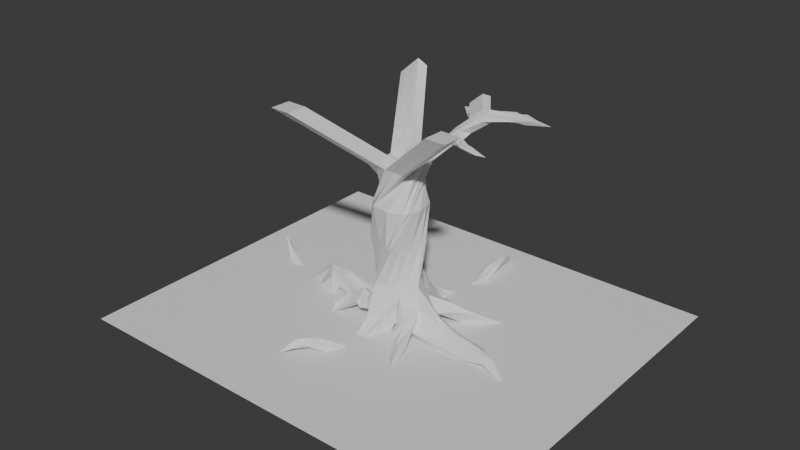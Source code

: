 # Source: tree.blend  (saved by Blender 4.0.36; exported with 4.5.12 LTS)
import bpy
from mathutils import Matrix  # noqa: F401  (used for matrix-valued properties, if any)

bpy.ops.wm.read_factory_settings(use_empty=True)
scene = bpy.context.scene
scene.name = 'Scene'

# ---- collections
col_collection = bpy.data.collections.new('Collection'); scene.collection.children.link(col_collection)

# ---- materials (node trees are filled in below, after node groups)
mat_material = bpy.data.materials.new('Material')
mat_material.alpha_threshold = 0.0
mat_material.use_transparent_shadow = False
mat_material.roughness = 0.5
mat_material.line_color = (0.0, 0.0, 0.0, 1.0)

# ---- material node trees
mat_material.use_nodes = True; mat_material.node_tree.nodes.clear()
_N = mat_material.node_tree.nodes; _L = mat_material.node_tree.links
n0 = _N.new('ShaderNodeOutputMaterial'); n0.name = 'Material Output'; n0.location = (300, 300)
n1 = _N.new('ShaderNodeBsdfPrincipled'); n1.name = 'Principled BSDF'; n1.location = (10, 300)
n1.inputs[3].default_value = 1.45
_L.new(n1.outputs[0], n0.inputs[0])
n0.is_active_output = True

# ---- world
world_world = bpy.data.worlds.new('World'); scene.world = world_world
world_world.use_nodes = True; world_world.node_tree.nodes.clear()
_N = world_world.node_tree.nodes; _L = world_world.node_tree.links
n0 = _N.new('ShaderNodeOutputWorld'); n0.name = 'World Output'; n0.location = (300, 300)
n1 = _N.new('ShaderNodeBackground'); n1.name = 'Background'; n1.location = (10, 300)
n1.inputs[0].default_value = (0.05088, 0.05088, 0.05088, 1.0)
_L.new(n1.outputs[0], n0.inputs[0])
n0.is_active_output = True
world_world.color = (0.05088, 0.05088, 0.05088)
world_world.use_sun_shadow = False
world_world.sun_shadow_jitter_overblur = 0.0

# ---- meshes
me_cube = bpy.data.meshes.new('Cube')
me_cube.from_pydata([(-1.024, -0.9755, 6.973), (1.0, 1.0, -0.5967), (-0.9755, 1.024, 6.973), (3.881, -1.0, -1.082), (0.9755, -1.024, 6.973), (-1.0, 1.0, -0.5967), (1.024, 0.9755, 6.973), (-0.7392, -1.0, -0.5967), (-0.4657, -0.2061, -0.5967), (0.0, 1.0, -0.5967), (-0.2607, 1.056, 3.188), (0.5516, -1.302, 3.188), (1.2, 0.3447, 3.188), (-1.302, -0.5516, 3.188), (0.2807, 0.9997, 6.551), (-0.9997, 0.02421, 6.973), (0.5638, -1.0, -0.5967), (0.9997, -0.02421, 6.973), (-0.02421, -0.9997, 6.973), (1.052, 0.5033, -0.5967), (-0.9269, 0.3753, 3.188), (0.3753, 0.9269, 3.188), (0.0, 0.0, -0.5967), (-0.3753, -0.9269, 3.188), (0.9269, -0.3753, 3.188), (2.812e-09, 4.619e-09, 6.973), (1.159, -0.6451, 5.081), (-0.9752, 0.6451, 5.081), (0.6451, 1.108, 5.081), (-0.6451, -1.086, 5.081), (-1.241, -0.3067, 5.081), (-0.3067, 1.148, 5.081), (0.2469, -1.22, 5.081), (1.251, 0.3067, 5.081), (0.1602, 1.372, 1.296), (1.372, -0.3442, 1.296), (-1.372, 0.3442, 1.296), (-0.3442, -1.372, 1.296), (-0.5137, 0.858, 1.296), (0.858, 0.5137, 1.296), (-0.858, -0.5137, 1.296), (0.5137, -0.858, 1.296), (1.285, 6.165, -0.4839), (0.9823, 6.916, -0.7818), (0.7482, 8.007, -0.9007), (1.151, 6.537, -0.3264), (5.268, -0.4417, -0.4803), (8.039, -1.56, -1.936), (5.979, -0.6294, -0.8657), (4.814, -0.1009, -0.5755), (-2.198, -5.836, -0.9525), (-1.331, -5.103, -0.5256), (-0.8435, -4.331, -0.3828), (-1.212, -4.738, -0.2651), (-6.515, 0.4021, -1.081), (-8.681, 1.219, 0.04044), (-7.823, 0.6108, -0.8666), (-6.002, 0.1451, -1.102), (-0.4287, 1.515, 0.4854), (0.3222, 2.978, -1.708), (0.4581, 2.591, -2.033), (0.3366, 2.028, 0.0241), (-4.163, -0.2429, -1.44), (-4.163, 0.3116, -1.586), (-4.678, 0.4251, 0.1468), (-4.52, 0.1878, 0.02591), (4.081, 0.3244, -1.133), (5.486, -0.9908, -0.7619), (3.32, 0.05616, -0.5553), (3.714, -0.3814, -0.2239), (-0.4137, -2.548, -2.299), (-0.6873, -2.919, -1.541), (0.02942, -2.548, -2.299), (-0.2837, -2.769, -1.313), (0.6379, 3.756, -1.155), (0.7684, 4.077, -2.428), (0.6187, 5.629, -0.6089), (0.4865, 2.889, -1.308), (-1.373, -4.404, -0.8891), (-0.4595, -4.0, -1.25), (-0.3314, -3.427, -0.974), (-0.7931, -3.605, -0.9753), (-5.458, 0.0578, -2.005), (-5.76, 0.3726, -1.017), (-7.801, 0.6865, -1.318), (-5.289, 0.2555, -1.056), (-3.761, 0.2609, -0.5952), (-3.138, 0.118, 0.2949), (-3.761, -0.1214, -0.6586), (-3.116, 0.3227, 0.1109), (-1.22, 0.9393, -1.671), (-1.629, 0.03376, 0.04831), (-1.22, -0.06075, -1.671), (-1.802, 0.1174, -0.2539), (-0.5148, -1.753, -0.3022), (-0.8947, -1.381, -1.631), (0.1053, -1.381, -1.631), (0.1173, -1.42, -0.1889), (0.5801, 1.186, 0.3496), (1.77, -1.098, -0.6326), (-1.186, 0.6721, 0.3496), (-0.5096, 1.113, 0.1058), (0.929, 0.5073, 0.5552), (-0.929, -0.2569, 0.3496), (0.5878, -0.929, 0.3496), (-0.6721, -1.186, 0.3496), (1.144, 6.888, -0.3539), (1.029, 7.261, -0.3192), (5.884, -0.7357, -0.5199), (5.378, -0.3056, -0.7355), (-1.275, -5.028, -0.415), (-1.715, -5.287, -0.3407), (-7.95, 1.009, -0.5939), (-6.762, 0.2052, -1.235), (0.8352, 1.525, -0.3899), (-0.1429, 2.246, -1.053), (-4.131, -0.2294, -0.1392), (-4.542, 0.6478, -0.2956), (4.678, -0.7418, -0.5491), (3.779, 0.346, -0.8825), (-0.03592, -2.659, -1.806), (-0.7377, -2.734, -1.92), (0.6275, 2.441, -1.465), (0.4918, 4.224, -1.425), (-0.298, -3.713, -1.112), (-1.083, -4.005, -0.9565), (-5.397, -0.06431, -1.384), (-6.007, 0.8803, -1.558), (-3.976, 0.6006, -0.2549), (-3.648, -0.09306, -0.1124), (-1.223, -0.1749, -0.9215), (-1.511, 0.6364, -0.9623), (-0.7047, -1.567, -0.9665), (0.1113, -1.4, -0.9099), (0.7419, 4.157, -1.375), (1.038, 5.577, -0.431), (0.8397, 4.658, -1.949), (0.911, 5.787, -1.368), (0.8252, 6.904, -0.4124), (0.7187, 6.402, -0.4824), (0.9758, 5.073, -1.395), (0.7527, 3.981, -1.702), (0.8742, 3.799, -1.878), (1.018, 5.158, -1.591), (0.899, 5.852, -0.3423), (0.9662, 6.657, -0.2529), (0.2537, 4.442, -1.711), (0.4115, 2.459, -0.6422), (0.1046, 2.586, -0.4203), (0.6133, 3.06, -2.227), (0.004624, 2.807, -0.9937), (0.7313, 1.983, -0.9272), (4.676, -1.051, -0.8976), (2.543, -0.3628, 0.251), (2.567, 0.4138, -1.045), (1.834, 0.1516, 0.08526), (2.354, 0.3014, -0.4001), (3.224, -0.7069, -0.5908), (5.03, -0.1525, -0.9993), (4.067, -0.02239, -0.5654), (6.719, -1.276, -1.064), (4.491, -0.4115, -0.3521), (5.281, -0.7387, -0.5345), (4.578, 0.02018, -0.809), (-0.7329, -0.6031, -0.5967), (-0.9876, 0.5241, 6.973), (1.012, 0.4756, 6.973), (2.467, -0.2484, -1.101), (0.8387, 0.7393, 3.188), (0.2819, -0.5, -0.5967), (0.08818, -1.115, 3.188), (0.1403, 0.4999, 7.078), (0.9512, -0.997, 5.081), (0.1692, 1.203, 5.081), (-0.6011, -0.9427, 1.296), (1.115, 0.08474, 1.296), (7.009, -1.095, -1.401), (5.041, -0.2713, -0.5279), (3.517, -0.1626, -0.3896), (4.953, -0.3332, -1.239), (5.631, -0.5207, -0.6277), (-0.8005, -0.7213, 0.3496), (3.622, -0.3186, -1.247), (2.188, -0.1056, 0.1681), (4.279, -0.217, -0.4588), (5.981, -0.714, -1.174), (-0.5082, -1.279, 0.8227), (-1.476, -5.012, -0.2756), (0.5859, 1.777, -0.1829), (-4.732, 0.5931, 0.04354), (4.196, -0.5616, -0.3865), (-0.7125, -2.826, -1.73), (0.557, 2.665, -1.387), (-0.9381, -3.805, -0.9659), (-5.884, 0.4622, -1.11), (-3.546, 0.4617, 0.01436), (-1.656, 0.3769, -0.6081), (-0.6098, -1.66, -0.6344), (0.3701, 1.279, 0.8227), (1.571, -0.5082, 0.3316), (-1.279, 0.5082, 0.8227), (-0.6381, 1.077, 0.8227), (0.8935, 0.5311, 0.8227), (-0.8935, -0.3853, 0.8227), (0.7162, -0.8935, 0.8227), (1.215, 6.526, -0.4189), (1.09, 6.899, -0.3228), (5.576, -0.5887, -0.5001), (5.096, -0.2033, -0.6555), (-1.039, -4.747, -0.3598), (-6.899, 0.7056, -1.05), (-6.382, 0.1089, -1.101), (-0.2858, 1.88, -0.2839), (-4.326, -0.02082, -0.05663), (3.549, 0.2011, -0.7189), (-0.1598, -2.714, -1.559), (0.5649, 3.99, -1.29), (-0.3147, -3.57, -1.043), (-5.343, 0.07522, -1.215), (-3.393, -0.07887, 0.09126), (-1.426, -0.07058, -0.4366), (0.1143, -1.41, -0.5494), (0.8135, 3.89, -1.79), (0.9969, 5.115, -1.493), (0.8204, 5.005, -0.8584), (1.002, 6.117, -0.342), (0.5714, 2.221, -0.7847), (0.09167, 2.697, -0.5527), (2.883, -0.5349, -0.1699), (2.094, 0.2265, -0.1574), (4.886, -0.5751, -0.4433), (4.323, -0.001104, -0.6872), (5.336, -0.396, -0.5778), (-0.7008, -0.832, 0.8227), (-1.786, -5.12, -0.6226), (-0.7978, -4.552, -0.888), (-0.5494, -3.879, -0.6784), (-0.9268, -4.172, -0.5929), (-0.7391, -4.371, -0.7636), (-1.563, -4.901, -0.5402), (-1.11, -4.409, -0.6207), (-0.6418, -4.159, -0.7014), (-2.113, 3.604, -0.9093), (-2.604, 3.087, -0.8284), (-2.349, 2.674, -0.1862), (-1.873, 3.112, -0.1499), (1.987, 1.538, -0.2903), (3.976, 2.722, -1.008), (3.141, 1.834, -0.4345), (2.466, 1.35, -0.08529), (2.061, -2.585, -0.4308), (2.38, -3.529, -1.044), (1.523, -2.31, -0.5216), (1.542, -2.345, -1.015), (-0.929, -0.2569, 0.3496), (-0.4657, -0.2061, -0.5967), (-0.8005, -0.7213, 0.3496), (-0.7913, -0.4813, -0.241), (-0.9437, -0.6031, -0.4669), (-1.0, -1.177, -0.2902), (-0.6721, -1.186, 0.3496), (-0.8005, -0.7213, 0.3496), (-2.849, -1.392, -0.5832), (-2.001, -1.289, -0.4128), (-1.798, -1.005, 0.1005), (-1.926, -0.6112, 0.08063), (-1.201, 1.765, -0.3181), (-1.827, 2.503, -0.5821), (-1.164, 2.365, -0.747), (-0.3747, 1.765, -0.5837), (-0.7107, 1.878, -0.002743), (-1.265, 2.59, -0.2017), (-1.579, 1.885, 0.08185), (-1.387, 1.437, 0.05366), (-1.176, -0.6609, 0.239), (-1.551, -0.6005, 0.313), (-1.422, -1.065, 0.2438), (-1.047, -1.125, 0.1487), (-1.375, -1.283, -0.3675), (-1.576, -1.292, -0.1605), (-1.483, -0.5148, -0.2392), (-1.108, -0.6034, -0.4221), (1.305, -1.365, 0.1189), (1.411, -1.838, -0.1199), (1.85, -1.452, -0.2317), (1.774, -0.9802, 0.05176), (1.696, -1.144, -0.5571), (2.177, -2.198, -0.6792), (1.262, -1.873, -0.2263), (0.982, -1.401, -0.0536), (1.643, 0.7048, -0.4475), (2.607, 1.281, -0.3074), (2.006, 1.132, 0.1415), (1.122, 0.7088, 0.3487), (1.21, 1.204, 0.06238), (1.676, 1.392, 0.04425), (2.528, 1.57, -1.021), (1.59, 1.202, -0.4475), (1.711, -1.0, -0.8394), (-0.5241, -0.9876, 6.973), (0.5, 1.0, -0.5967), (-0.3474, 1.012, 6.762), (-0.7393, 0.8387, 3.188), (0.5261, 0.2516, -0.5967), (1.115, 0.08818, 3.188), (-0.4999, 0.01211, 6.973), (1.088, 0.7826, 5.081), (-1.25, 0.1692, 5.081), (0.9427, -0.6011, 1.296), (-0.1768, 1.115, 1.296), (0.8652, 7.461, -0.8413), (1.218, 6.351, -0.4052), (-0.04605, 1.772, 0.2548), (0.3902, 2.784, -1.871), (0.5622, 3.322, -1.232), (0.6936, 4.853, -1.519), (1.086, 7.074, -0.3365), (1.275, -1.046, -0.6908), (0.7473, 4.069, -1.538), (1.007, 5.325, -0.9128), (0.7792, 5.53, -1.216), (0.8681, 6.345, -0.8904), (0.4335, 3.751, -1.969), (0.2581, 2.522, -0.5313), (-0.4236, 0.512, 6.868), (1.374, -0.3742, -0.8486), (1.152, 6.713, -0.3709), (1.144, -0.7008, 0.5772), (1.789, -2.937, -1.029), (1.824, -2.447, -0.4762), (1.382, -1.273, -0.7778), (1.586, -2.036, -1.016), (1.539, -1.173, 0.1902), (1.564, -1.645, -0.02677), (-0.5, 1.0, -0.5967), (0.6523, 0.9876, 6.762), (-0.2181, -1.0, -0.5967), (0.4756, -1.012, 6.973), (-1.115, -0.08818, 3.188), (-0.2329, -0.1031, -0.5967), (0.7393, -0.8387, 3.188), (0.4999, -0.01211, 6.973), (-0.9431, -0.7826, 5.081), (1.308, -0.1692, 5.081), (0.08474, -1.115, 1.296), (-0.9427, 0.6011, 1.296), (-1.765, -5.469, -0.7391), (-1.028, -4.534, -0.324), (-0.4855, -2.844, -1.427), (-0.1921, -2.548, -2.299), (-0.5622, -3.516, -0.9746), (-0.9163, -4.202, -1.07), (-0.3947, -1.381, -1.631), (-0.1988, -1.586, -0.2456), (-1.495, -5.157, -0.3779), (-0.8477, 0.8925, 0.3496), (-0.2255, -0.5515, -0.5967), (0.5761, 0.4877, 6.868), (-1.258, -4.88, -0.3177), (-0.9584, 0.7927, 0.8227), (-0.7381, -4.025, -0.6356), (-1.292, -4.836, -0.7553), (-2.86, 4.612, -1.03), (-2.037, 2.776, 0.06628), (-1.049, 1.657, 0.3626), (-1.448, 2.297, 0.213), (-0.7011, 1.765, -0.5837), (-1.138, 2.383, -0.7485), (-0.8664, -0.8015, -0.5967), (-0.9815, 0.774, 6.973), (1.07, 0.6455, 3.188), (0.4228, -0.75, -0.5967), (0.2105, 0.7498, 6.973), (0.4072, 1.231, 5.081), (1.243, -0.1298, 1.296), (5.155, -0.3565, -0.5041), (5.22, -0.662, -1.001), (5.758, -0.6282, -0.5738), (4.149, -0.6848, -1.072), (6.35, -0.9948, -1.119), (1.018, 0.7256, 6.973), (3.174, -0.6242, -1.091), (0.3199, -1.208, 3.188), (1.105, -0.8211, 5.081), (-0.4727, -1.157, 1.296), (7.524, -1.328, -1.669), (3.615, -0.272, -0.3068), (-0.7363, -0.9536, 0.5167), (2.365, -0.2342, 0.2095), (4.385, -0.3143, -0.4054), (-0.6045, -1.055, 0.8227), (5.456, -0.4924, -0.539), (-0.8664, -0.8015, -0.5967), (-0.7939, -0.9536, 0.4215), (-2.849, -1.609, -1.03), (-2.159, -0.9178, 0.008485), (-1.242, -0.7411, -0.5354), (-1.617, -0.6807, -0.4741), (-1.112, -0.8932, 0.4109), (-1.487, -0.8328, 0.4722), (1.543, -0.6871, -0.844), (-0.2218, -0.7758, -0.5967), (4.136, 3.406, 9.186), (4.48, 3.386, 8.996), (4.135, 2.996, 9.346), (3.903, 3.102, 9.377), (4.86, 3.373, 9.001), (5.488, 3.415, 9.006), (4.917, 3.152, 9.236), (4.081, 2.89, 9.308), (4.352, 3.279, 9.318), (3.465, 3.164, 9.027), (1.83, 2.461, 8.187), (1.612, 2.07, 7.782), (1.318, 1.523, 7.378), (0.9743, 1.471, 7.247), (1.296, 1.955, 7.732), (1.618, 2.439, 8.217), (2.67, 2.923, 9.137), (2.837, 2.659, 9.362), (1.441, 2.098, 8.359), (1.031, 1.648, 7.792), (0.6207, 1.199, 7.224), (0.6108, 0.9779, 7.332), (1.081, 1.456, 7.902), (1.825, 1.934, 8.472), (2.752, 2.412, 9.18), (0.9999, 1.021, 7.356), (1.424, 1.554, 7.844), (1.847, 1.77, 8.332), (4.14, 2.896, 9.052), (2.41, 2.682, 9.247), (1.33, 2.261, 8.247), (0.9803, 1.841, 7.681), (0.6305, 1.42, 7.116), (3.09, 2.995, 8.929), (2.025, 2.428, 8.19), (1.689, 1.86, 7.784), (1.353, 1.293, 7.379), (3.25, 2.827, 8.933), (2.121, 2.253, 8.193), (1.619, 1.651, 7.786), (1.389, 1.063, 7.38), (-2.904, 3.815, 9.272), (-2.752, 3.892, 9.089), (-2.262, 3.979, 9.527), (-1.773, 4.067, 9.964), (-2.019, 4.052, 10.1), (-2.66, 3.887, 9.843), (-3.055, 3.737, 9.455), (-2.265, 4.036, 10.23), (-2.461, 3.933, 9.685), (-0.7304, 1.605, 7.315), (-1.113, 2.199, 7.868), (-1.496, 2.792, 8.421), (-1.879, 3.386, 8.974), (-2.397, 3.318, 8.666), (-2.042, 2.745, 8.243), (-1.686, 2.171, 7.82), (-1.331, 1.598, 7.397), (-2.519, 3.206, 8.812), (-2.135, 2.598, 8.353), (-1.75, 1.99, 7.893), (-1.366, 1.382, 7.433), (-1.401, 1.167, 7.47), (-1.815, 1.809, 7.966), (-2.228, 2.452, 8.462), (-2.642, 3.095, 8.959), (-1.362, 3.453, 9.282), (-0.9514, 2.84, 8.599), (-0.5407, 2.227, 7.917), (-0.13, 1.613, 7.234), (-0.2353, 1.41, 7.345), (-0.6812, 2.071, 8.033), (-1.127, 2.731, 8.721), (-1.573, 3.391, 9.41), (-1.784, 3.329, 9.538), (-1.303, 2.622, 8.844), (-0.8216, 1.914, 8.15), (-0.3407, 1.207, 7.456), (-0.8709, 1.187, 7.463), (-1.318, 1.862, 8.058), (-1.765, 2.537, 8.653), (-2.213, 3.212, 9.248), (4.643, -1.844, 9.988), (4.619, -2.843, 9.988), (4.119, -2.831, 9.988), (3.619, -2.819, 9.988), (3.643, -1.819, 9.988), (4.143, -1.832, 9.988), (-3.284, -3.936, 9.772), (-3.784, -3.924, 9.772), (-3.759, -2.924, 9.772), (-2.784, -3.948, 9.772), (-2.76, -2.949, 9.772), (-3.26, -2.937, 9.772), (2.38, 2.812, 8.607), (2.144, 2.681, 8.677), (2.011, 2.322, 8.86), (2.288, 2.173, 8.826), (2.424, 2.126, 8.692), (1.87, 2.471, 8.747), (2.557, 2.712, 8.61), (2.685, 2.54, 8.614), (0.7463, 5.041, 8.235), (0.9082, 4.778, 8.049), (1.242, 4.017, 8.036), (1.115, 4.541, 8.315), (1.478, 3.594, 8.986), (2.004, 3.836, 9.446), (1.744, 3.595, 9.556), (1.204, 3.385, 9.056), (3.228, 1.107, 7.854), (3.086, 1.31, 7.976), (2.893, 1.381, 8.018), (2.85, 1.234, 7.794), (1.964, 3.146, 8.584), (1.783, 3.611, 8.491), (1.437, 4.076, 8.398), (1.217, 3.834, 8.129), (1.398, 3.369, 8.222), (1.578, 2.904, 8.315), (1.985, 3.277, 8.514), (1.805, 3.743, 8.421), (1.624, 4.208, 8.328), (1.757, 2.926, 8.185), (1.6, 3.391, 8.104), (1.444, 3.856, 8.023), (2.448, 3.227, 9.24), (2.226, 3.532, 9.343), (1.966, 3.291, 9.453), (2.188, 2.986, 9.35), (1.922, 2.985, 8.78), (1.7, 3.29, 8.883), (1.648, 2.776, 8.85), (1.426, 3.08, 8.953), (1.876, 1.526, 7.797), (2.204, 1.444, 7.819), (2.227, 1.327, 7.85), (1.75, 1.542, 7.918), (2.362, 1.315, 8.113), (2.105, 1.543, 8.14), (2.636, 1.386, 8.077), (2.228, 1.613, 8.135), (1.721, 2.265, 7.985), (1.457, 2.197, 7.974), (1.236, 1.873, 8.075), (1.453, 1.695, 8.187), (1.636, 1.662, 8.088), (1.155, 2.051, 7.964), (1.857, 2.144, 7.987), (1.87, 1.952, 7.99), (3.347, 1.164, 7.914), (3.668, 1.269, 7.815), (2.127, 1.724, 7.932), (2.642, 1.496, 7.873), (1.893, 1.434, 8.03), (2.151, 1.335, 7.972), (2.407, 2.802, 8.907), (2.52, 2.293, 9.003), (2.712, 2.304, 8.872), (2.751, 2.988, 8.991), (2.296, 2.435, 9.111), (2.14, 2.576, 8.997), (2.824, 2.853, 8.821), (2.968, 2.683, 8.824), (1.741, 3.715, 9.216), (1.474, 3.49, 9.306), (1.918, 2.881, 9.1), (1.696, 3.186, 9.203), (2.185, 3.106, 9.01), (1.963, 3.411, 9.113), (2.105, 2.637, 8.397), (1.726, 2.21, 8.61), (1.6, 2.366, 8.497), (2.291, 2.57, 8.4), (2.403, 2.396, 8.403), (1.881, 2.56, 8.447), (2.056, 2.054, 8.649), (2.136, 1.948, 8.512), (-0.1557, 4.881, 8.121), (0.7857, 3.903, 8.075), (1.925, 3.102, 8.304), (1.745, 3.567, 8.211), (0.644, 5.206, 8.165), (1.701, 3.025, 8.567), (1.52, 3.49, 8.474), (1.34, 3.955, 8.381), (3.403, 3.164, 9.162), (3.416, 2.651, 9.244), (4.529, 3.024, 9.144), (3.972, 3.358, 9.011), (3.358, 2.771, 9.354), (3.156, 2.892, 9.312), (4.188, 3.279, 8.891), (4.369, 3.121, 8.896)], [], [(593, 592, 404, 405), (343, 335, 6, 26), (32, 17, 4, 29), (400, 381, 3, 298), (373, 369, 2, 28), (307, 299, 0, 27), (309, 302, 10, 34), (345, 338, 20, 38), (342, 337, 18, 30), (374, 370, 12, 35), (34, 10, 21, 39), (27, 0, 15, 31), (401, 371, 16, 336), (334, 9, 22, 339), (300, 1, 19, 303), (40, 23, 13, 36), (174, 170, 23, 40), (172, 166, 17, 32), (344, 340, 11, 37), (308, 304, 24, 41), (306, 301, 14, 33), (455, 456, 444, 445), (25, 305, 495, 494), (18, 337, 486, 487), (304, 306, 33, 24), (170, 172, 32, 23), (10, 27, 31, 21), (338, 342, 30, 20), (302, 307, 27, 10), (370, 373, 28, 12), (23, 32, 29, 13), (340, 343, 26, 11), (327, 308, 41, 204), (239, 234, 50, 111), (233, 174, 40, 203), (84, 82, 56, 55), (198, 34, 39, 202), (185, 158, 48, 176), (359, 345, 38, 201), (225, 135, 45, 206), (326, 311, 42, 205), (143, 137, 43, 106), (321, 138, 44, 310), (319, 140, 42, 311), (391, 375, 46, 207), (231, 159, 49, 208), (162, 160, 47, 108), (389, 161, 46, 375), (358, 347, 53, 187), (361, 235, 51, 346), (241, 236, 52, 209), (360, 237, 53, 347), (211, 57, 54, 210), (85, 83, 54, 57), (127, 84, 55, 112), (218, 85, 57, 211), (309, 34, 61, 312), (300, 9, 59, 313), (98, 1, 60, 114), (201, 38, 58, 212), (219, 87, 65, 213), (128, 86, 63, 117), (87, 89, 64, 65), (86, 88, 62, 63), (388, 153, 69, 386), (157, 152, 67, 118), (229, 155, 68, 214), (182, 154, 66, 179), (353, 94, 71, 348), (221, 97, 73, 215), (352, 96, 72, 349), (132, 95, 70, 121), (323, 147, 77, 314), (322, 146, 76, 315), (151, 149, 75, 122), (227, 148, 74, 216), (348, 71, 81, 350), (215, 73, 80, 217), (349, 72, 79, 351), (121, 70, 78, 125), (213, 65, 85, 218), (117, 63, 84, 127), (65, 64, 83, 85), (63, 62, 82, 84), (90, 92, 88, 86), (91, 93, 89, 87), (131, 90, 86, 128), (220, 91, 87, 219), (203, 40, 91, 220), (100, 5, 90, 131), (40, 36, 93, 91), (5, 8, 92, 90), (105, 7, 95, 132), (336, 16, 96, 352), (204, 41, 97, 221), (344, 37, 94, 353), (16, 104, 133, 96), (186, 105, 132, 197), (200, 100, 131, 196), (8, 103, 130, 92), (92, 130, 129, 88), (196, 131, 128, 195), (189, 117, 127, 194), (62, 116, 126, 82), (191, 121, 125, 193), (72, 120, 124, 79), (146, 150, 123, 76), (226, 151, 122, 192), (197, 132, 121, 191), (96, 133, 120, 72), (154, 156, 119, 66), (228, 157, 118, 190), (195, 128, 117, 189), (88, 129, 116, 62), (9, 101, 115, 59), (198, 98, 114, 188), (82, 126, 113, 56), (194, 127, 112, 210), (56, 113, 112, 55), (235, 238, 110, 51), (346, 354, 111, 50), (230, 162, 108, 207), (158, 163, 109, 48), (385, 377, 108, 47), (223, 143, 106, 205), (310, 316, 106, 43), (138, 145, 107, 44), (367, 267, 243, 362), (292, 291, 248, 249), (181, 103, 254, 256), (240, 239, 111, 187), (298, 317, 104, 16), (76, 123, 144, 139), (139, 144, 145, 138), (192, 122, 142, 222), (222, 142, 143, 223), (314, 77, 141, 318), (318, 141, 140, 319), (315, 76, 139, 320), (320, 139, 138, 321), (122, 75, 136, 142), (142, 136, 137, 143), (216, 74, 134, 224), (224, 134, 135, 225), (188, 114, 151, 226), (59, 115, 150, 146), (212, 58, 148, 227), (114, 60, 149, 151), (313, 59, 146, 322), (312, 61, 147, 323), (199, 99, 157, 228), (19, 102, 156, 154), (167, 19, 154, 182), (202, 39, 155, 229), (99, 3, 152, 157), (374, 35, 153, 388), (66, 119, 163, 158), (190, 118, 162, 230), (386, 69, 161, 389), (118, 67, 160, 162), (214, 68, 159, 231), (179, 66, 158, 185), (376, 179, 185, 379), (68, 178, 184, 159), (39, 175, 183, 155), (381, 167, 182, 378), (7, 105, 260, 259), (48, 109, 180, 176), (378, 182, 179, 376), (155, 183, 178, 68), (159, 184, 177, 49), (208, 49, 177, 232), (379, 185, 176, 385), (390, 384, 174, 233), (21, 31, 173, 168), (382, 383, 172, 170), (305, 25, 171, 324), (383, 380, 166, 172), (384, 382, 170, 174), (339, 22, 169, 356), (39, 21, 168, 175), (31, 15, 165, 173), (303, 19, 167, 325), (341, 17, 166, 357), (387, 390, 233, 181), (109, 208, 232, 180), (119, 214, 231, 163), (69, 190, 230, 161), (102, 202, 229, 156), (35, 199, 228, 153), (115, 212, 227, 150), (61, 188, 226, 147), (144, 224, 225, 145), (123, 216, 224, 144), (141, 222, 223, 140), (77, 192, 222, 141), (237, 240, 187, 53), (140, 223, 205, 42), (161, 230, 207, 46), (83, 194, 210, 54), (34, 198, 188, 61), (89, 195, 189, 64), (153, 228, 190, 69), (94, 197, 191, 71), (147, 226, 192, 77), (71, 191, 193, 81), (64, 189, 194, 83), (93, 196, 195, 89), (36, 200, 196, 93), (37, 186, 197, 94), (104, 204, 221, 133), (103, 203, 220, 130), (130, 220, 219, 129), (116, 213, 218, 126), (120, 215, 217, 124), (150, 227, 216, 123), (133, 221, 215, 120), (156, 229, 214, 119), (129, 219, 213, 116), (101, 201, 212, 115), (126, 218, 211, 113), (113, 211, 210, 112), (238, 241, 209, 110), (354, 358, 187, 111), (163, 231, 208, 109), (377, 391, 207, 108), (316, 326, 205, 106), (145, 225, 206, 107), (355, 359, 201, 101), (98, 198, 202, 102), (181, 233, 203, 103), (333, 283, 252, 329), (124, 217, 241, 238), (81, 193, 240, 237), (193, 125, 239, 240), (79, 124, 238, 235), (350, 81, 237, 360), (217, 80, 236, 241), (351, 79, 235, 361), (125, 78, 234, 239), (362, 363, 245, 242), (365, 271, 245, 363), (271, 268, 242, 245), (267, 272, 244, 243), (247, 246, 249, 248), (296, 295, 246, 247), (291, 296, 247, 248), (295, 292, 249, 246), (328, 329, 252, 253), (331, 287, 251, 328), (287, 284, 250, 251), (283, 288, 253, 252), (257, 256, 254, 255), (164, 181, 256, 257), (103, 8, 255, 254), (8, 164, 257, 255), (399, 275, 265, 395), (368, 7, 259, 392), (387, 181, 261, 393), (181, 164, 258, 261), (394, 395, 265, 262), (397, 279, 263, 394), (275, 280, 262, 265), (279, 276, 264, 263), (5, 100, 273, 266), (266, 273, 272, 267), (101, 9, 269, 270), (270, 269, 268, 271), (355, 101, 270, 364), (364, 270, 271, 365), (334, 5, 266, 366), (366, 266, 267, 367), (259, 260, 277, 278), (278, 277, 276, 279), (261, 258, 281, 274), (274, 281, 280, 275), (392, 259, 278, 396), (396, 278, 279, 397), (393, 261, 274, 398), (398, 274, 275, 399), (204, 104, 289, 282), (282, 289, 288, 283), (99, 199, 285, 286), (286, 285, 284, 287), (317, 99, 286, 330), (330, 286, 287, 331), (327, 204, 282, 332), (332, 282, 283, 333), (98, 102, 293, 294), (294, 293, 292, 295), (19, 1, 297, 290), (290, 297, 296, 291), (1, 98, 294, 297), (297, 294, 295, 296), (102, 19, 290, 293), (293, 290, 291, 292), (285, 332, 333, 284), (199, 327, 332, 285), (289, 330, 331, 288), (104, 317, 330, 289), (288, 331, 328, 253), (251, 250, 329, 328), (284, 333, 329, 250), (107, 206, 326, 316), (22, 303, 325, 169), (15, 305, 324, 165), (58, 312, 323, 148), (60, 313, 322, 149), (136, 320, 321, 137), (75, 315, 320, 136), (134, 318, 319, 135), (74, 314, 318, 134), (3, 99, 317, 298), (44, 107, 316, 310), (149, 322, 315, 75), (148, 323, 314, 74), (1, 300, 313, 60), (38, 309, 312, 58), (135, 319, 311, 45), (137, 321, 310, 43), (206, 45, 311, 326), (199, 35, 308, 327), (20, 30, 307, 302), (12, 28, 306, 304), (305, 15, 492, 495), (468, 455, 445, 446), (28, 2, 301, 306), (35, 12, 304, 308), (9, 300, 303, 22), (38, 20, 302, 309), (30, 18, 299, 307), (371, 400, 298, 16), (269, 366, 367, 268), (9, 334, 366, 269), (273, 364, 365, 272), (100, 355, 364, 273), (272, 365, 363, 244), (243, 244, 363, 362), (78, 351, 361, 234), (80, 350, 360, 236), (100, 200, 359, 355), (110, 209, 358, 354), (25, 341, 357, 171), (8, 339, 356, 164), (268, 367, 362, 242), (51, 110, 354, 346), (41, 344, 353, 97), (7, 336, 352, 95), (70, 349, 351, 78), (73, 348, 350, 80), (95, 352, 349, 70), (97, 353, 348, 73), (236, 360, 347, 52), (234, 361, 346, 50), (209, 52, 347, 358), (200, 36, 345, 359), (24, 33, 343, 340), (13, 29, 342, 338), (17, 341, 489, 484), (41, 24, 340, 344), (5, 334, 339, 8), (368, 401, 336, 7), (29, 4, 337, 342), (36, 13, 338, 345), (33, 14, 335, 343), (589, 590, 408, 409), (591, 588, 402, 403), (164, 356, 401, 368), (169, 325, 400, 371), (456, 460, 443, 444), (277, 398, 399, 276), (260, 393, 398, 277), (281, 396, 397, 280), (258, 392, 396, 281), (280, 397, 394, 262), (263, 264, 395, 394), (105, 387, 393, 260), (164, 368, 392, 258), (276, 399, 395, 264), (180, 232, 391, 377), (105, 186, 390, 387), (37, 11, 382, 384), (26, 6, 380, 383), (11, 26, 383, 382), (186, 37, 384, 390), (160, 379, 385, 47), (152, 378, 376, 67), (3, 381, 378, 152), (67, 376, 379, 160), (178, 386, 389, 184), (175, 374, 388, 183), (176, 180, 377, 385), (183, 388, 386, 178), (184, 389, 375, 177), (232, 177, 375, 391), (168, 173, 373, 370), (460, 467, 449, 443), (356, 169, 371, 401), (175, 168, 370, 374), (173, 165, 369, 373), (325, 167, 381, 400), (592, 589, 409, 404), (410, 406, 403, 402), (404, 410, 402, 405), (409, 408, 410, 404), (408, 407, 406, 410), (594, 591, 403, 406), (595, 594, 406, 407), (590, 595, 407, 408), (588, 593, 405, 402), (335, 14, 434, 415), (415, 434, 433, 416), (545, 549, 432, 417), (530, 529, 509, 510), (357, 166, 442, 427), (427, 442, 441, 428), (538, 537, 515, 512), (560, 565, 439, 430), (166, 380, 438, 442), (442, 438, 437, 441), (551, 550, 436, 440), (565, 564, 435, 439), (380, 6, 414, 438), (438, 414, 413, 437), (550, 544, 412, 436), (564, 561, 411, 435), (372, 171, 423, 422), (422, 423, 424, 421), (546, 547, 425, 420), (562, 559, 426, 419), (6, 335, 415, 414), (414, 415, 416, 413), (544, 545, 417, 412), (561, 558, 418, 411), (171, 357, 427, 423), (423, 427, 428, 424), (547, 548, 429, 425), (559, 560, 430, 426), (14, 372, 422, 434), (434, 422, 421, 433), (549, 546, 420, 432), (563, 562, 419, 431), (451, 447, 446, 445), (443, 451, 445, 444), (449, 448, 451, 443), (448, 450, 447, 451), (476, 475, 447, 450), (467, 483, 448, 449), (483, 476, 450, 448), (475, 468, 446, 447), (372, 14, 471, 472), (472, 471, 470, 473), (473, 470, 469, 474), (474, 469, 468, 475), (324, 171, 479, 480), (480, 479, 478, 481), (481, 478, 477, 482), (482, 477, 476, 483), (165, 324, 480, 464), (464, 480, 481, 465), (465, 481, 482, 466), (466, 482, 483, 467), (171, 372, 472, 479), (479, 472, 473, 478), (478, 473, 474, 477), (477, 474, 475, 476), (369, 165, 464, 463), (463, 464, 465, 462), (462, 465, 466, 461), (461, 466, 467, 460), (2, 369, 463, 459), (459, 463, 462, 458), (458, 462, 461, 457), (457, 461, 460, 456), (14, 301, 452, 471), (471, 452, 453, 470), (470, 453, 454, 469), (469, 454, 455, 468), (301, 2, 459, 452), (452, 459, 458, 453), (453, 458, 457, 454), (454, 457, 456, 455), (486, 485, 484, 489), (487, 486, 489, 488), (4, 17, 484, 485), (337, 4, 485, 486), (341, 25, 488, 489), (25, 18, 487, 488), (490, 493, 494, 495), (491, 490, 495, 492), (18, 25, 494, 493), (299, 18, 493, 490), (0, 299, 490, 491), (15, 0, 491, 492), (574, 573, 498, 501), (578, 579, 500, 499), (587, 518, 507, 581), (573, 578, 499, 498), (575, 572, 496, 502), (576, 575, 502, 503), (579, 576, 503, 500), (577, 574, 501, 497), (580, 581, 507, 504), (518, 524, 504, 507), (584, 527, 505, 580), (527, 519, 506, 505), (566, 567, 510, 509), (571, 533, 508, 566), (533, 535, 511, 508), (569, 530, 510, 567), (552, 553, 514, 513), (557, 538, 512, 552), (542, 540, 513, 514), (555, 542, 514, 553), (412, 417, 521, 525), (525, 521, 520, 526), (526, 520, 519, 527), (572, 412, 525, 582), (582, 525, 526, 583), (583, 526, 527, 584), (497, 496, 522, 516), (516, 522, 523, 517), (517, 523, 524, 518), (577, 497, 516, 585), (585, 516, 517, 586), (586, 517, 518, 587), (563, 431, 531, 568), (568, 531, 530, 569), (497, 501, 534, 532), (532, 534, 535, 533), (558, 497, 532, 570), (570, 532, 533, 571), (431, 418, 528, 531), (531, 528, 529, 530), (551, 440, 543, 554), (554, 543, 542, 555), (440, 429, 541, 543), (543, 541, 540, 542), (548, 428, 539, 556), (556, 539, 538, 557), (428, 441, 536, 539), (539, 536, 537, 538), (541, 556, 557, 540), (429, 548, 556, 541), (536, 554, 555, 537), (441, 551, 554, 536), (537, 555, 553, 515), (540, 557, 552, 513), (512, 515, 553, 552), (433, 421, 546, 549), (424, 428, 548, 547), (413, 416, 545, 544), (421, 424, 547, 546), (437, 413, 544, 550), (441, 437, 550, 551), (416, 433, 549, 545), (528, 570, 571, 529), (418, 558, 570, 528), (534, 568, 569, 535), (501, 563, 568, 534), (535, 569, 567, 511), (529, 571, 566, 509), (508, 511, 567, 566), (501, 498, 562, 563), (499, 500, 560, 559), (496, 497, 558, 561), (498, 499, 559, 562), (502, 496, 561, 564), (503, 502, 564, 565), (500, 503, 565, 560), (520, 586, 587, 519), (521, 585, 586, 520), (417, 577, 585, 521), (523, 583, 584, 524), (522, 582, 583, 523), (496, 572, 582, 522), (524, 584, 580, 504), (505, 506, 581, 580), (417, 432, 574, 577), (429, 440, 576, 579), (440, 436, 575, 576), (436, 412, 572, 575), (420, 425, 578, 573), (519, 587, 581, 506), (425, 429, 579, 578), (432, 420, 573, 574), (418, 431, 593, 588), (430, 439, 595, 590), (439, 435, 594, 595), (435, 411, 591, 594), (419, 426, 589, 592), (411, 418, 588, 591), (426, 430, 590, 589), (431, 419, 592, 593)])
_uv = me_cube.uv_layers.new(name='UVMap')
_uv.uv.foreach_set('vector', [0.75, 0.75, 0.75, 0.7188, 0.75, 0.7188, 0.75, 0.75, 0.5625, 0.9375, 0.625, 0.9375, 0.625, 1.0, 0.5625, 1.0, 0.5625, 0.125, 0.625, 0.125, 0.625, 0.25, 0.5625, 0.25, 0.3125, 0.7187, 0.375, 0.7188, 0.375, 0.75, 0.3125, 0.75, 0.5625, 0.7188, 0.625, 0.7188, 0.625, 0.75, 0.5625, 0.75, 0.5625, 0.4375, 0.625, 0.4375, 0.625, 0.5, 0.5625, 0.5, 0.4375, 0.4375, 0.5, 0.4375, 0.5, 0.5, 0.4375, 0.5, 0.4375, 0.3125, 0.5, 0.3125, 0.5, 0.375, 0.4375, 0.375, 0.5625, 0.3125, 0.625, 0.3125, 0.625, 0.375, 0.5625, 0.375, 0.4375, 0.7188, 0.5, 0.7188, 0.5, 0.75, 0.4375, 0.75, 0.4375, 0.5, 0.5, 0.5, 0.5, 0.625, 0.4375, 0.625, 0.5625, 0.5, 0.625, 0.5, 0.625, 0.625, 0.5625, 0.625, 0.1875, 0.7187, 0.25, 0.7187, 0.25, 0.75, 0.1875, 0.75, 0.1875, 0.5, 0.25, 0.5, 0.25, 0.625, 0.1875, 0.625, 0.3125, 0.5, 0.375, 0.5, 0.375, 0.625, 0.3125, 0.625, 0.4375, 0.125, 0.5, 0.125, 0.5, 0.25, 0.4375, 0.25, 0.4375, 0.0625, 0.5, 0.0625, 0.5, 0.125, 0.4375, 0.125, 0.5625, 0.0625, 0.625, 0.0625, 0.625, 0.125, 0.5625, 0.125, 0.4375, 0.9375, 0.5, 0.9375, 0.5, 1.0, 0.4375, 1.0, 0.4375, 0.8125, 0.5, 0.8125, 0.5, 0.875, 0.4375, 0.875, 0.5625, 0.8125, 0.625, 0.8125, 0.625, 0.875, 0.5625, 0.875, 0.625, 0.8125, 0.625, 0.75, 0.625, 0.75, 0.625, 0.8125, 0.75, 0.625, 0.6875, 0.625, 0.6875, 0.625, 0.75, 0.625, 0.625, 0.375, 0.625, 0.3125, 0.625, 0.3125, 0.625, 0.375, 0.5, 0.8125, 0.5625, 0.8125, 0.5625, 0.875, 0.5, 0.875, 0.5, 0.0625, 0.5625, 0.0625, 0.5625, 0.125, 0.5, 0.125, 0.5, 0.5, 0.5625, 0.5, 0.5625, 0.625, 0.5, 0.625, 0.5, 0.3125, 0.5625, 0.3125, 0.5625, 0.375, 0.5, 0.375, 0.5, 0.4375, 0.5625, 0.4375, 0.5625, 0.5, 0.5, 0.5, 0.5, 0.7188, 0.5625, 0.7188, 0.5625, 0.75, 0.5, 0.75, 0.5, 0.125, 0.5625, 0.125, 0.5625, 0.25, 0.5, 0.25, 0.5, 0.9375, 0.5625, 0.9375, 0.5625, 1.0, 0.5, 1.0, 0.4219, 0.8125, 0.4375, 0.8125, 0.4375, 0.875, 0.4219, 0.875, 0.4062, 0.0, 0.375, 0.0, 0.375, 0.0, 0.4062, 0.0, 0.4219, 0.0625, 0.4375, 0.0625, 0.4375, 0.125, 0.4219, 0.125, 0.125, 0.5, 0.125, 0.625, 0.125, 0.625, 0.125, 0.5, 0.4219, 0.5, 0.4375, 0.5, 0.4375, 0.625, 0.4219, 0.625, 0.375, 0.6875, 0.375, 0.625, 0.375, 0.625, 0.375, 0.6875, 0.4219, 0.3125, 0.4375, 0.3125, 0.4375, 0.375, 0.4219, 0.375, 0.4219, 0.375, 0.4375, 0.375, 0.4375, 0.375, 0.4219, 0.375, 0.4219, 0.4375, 0.4375, 0.4375, 0.4375, 0.5, 0.4219, 0.5, 0.4062, 0.5, 0.375, 0.5, 0.375, 0.5, 0.4063, 0.5, 0.3125, 0.5, 0.25, 0.5, 0.25, 0.5, 0.3125, 0.5, 0.4375, 0.4375, 0.4375, 0.5, 0.4375, 0.5, 0.4375, 0.4375, 0.4219, 0.7188, 0.4375, 0.7187, 0.4375, 0.75, 0.4219, 0.75, 0.4219, 0.625, 0.4375, 0.625, 0.4375, 0.625, 0.4219, 0.625, 0.4062, 0.75, 0.375, 0.75, 0.375, 0.75, 0.4063, 0.75, 0.4375, 0.7188, 0.4375, 0.75, 0.4375, 0.75, 0.4375, 0.7187, 0.4219, 0.9375, 0.4375, 0.9375, 0.4375, 1.0, 0.4219, 1.0, 0.1875, 0.75, 0.25, 0.75, 0.25, 0.75, 0.1875, 0.75, 0.4219, 0.875, 0.4375, 0.875, 0.4375, 0.875, 0.4219, 0.875, 0.4375, 0.9375, 0.4375, 1.0, 0.4375, 1.0, 0.4375, 0.9375, 0.4219, 0.125, 0.4375, 0.125, 0.4375, 0.25, 0.4219, 0.25, 0.4375, 0.125, 0.4375, 0.25, 0.4375, 0.25, 0.4375, 0.125, 0.4062, 0.25, 0.375, 0.25, 0.375, 0.25, 0.4062, 0.25, 0.4219, 0.125, 0.4375, 0.125, 0.4375, 0.125, 0.4219, 0.125, 0.4375, 0.4375, 0.4375, 0.5, 0.4375, 0.5, 0.4375, 0.4375, 0.3125, 0.5, 0.25, 0.5, 0.25, 0.5, 0.3125, 0.5, 0.4062, 0.5, 0.375, 0.5, 0.375, 0.5, 0.4062, 0.5, 0.4219, 0.375, 0.4375, 0.375, 0.4375, 0.375, 0.4219, 0.375, 0.4219, 0.125, 0.4375, 0.125, 0.4375, 0.125, 0.4219, 0.125, 0.4062, 0.25, 0.375, 0.25, 0.375, 0.25, 0.4062, 0.25, 0.4375, 0.125, 0.4375, 0.25, 0.4375, 0.25, 0.4375, 0.125, 0.125, 0.5, 0.125, 0.625, 0.125, 0.625, 0.125, 0.5, 0.4375, 0.7187, 0.4375, 0.75, 0.4375, 0.75, 0.4375, 0.7188, 0.4062, 0.75, 0.375, 0.75, 0.375, 0.75, 0.4062, 0.75, 0.4219, 0.625, 0.4375, 0.625, 0.4375, 0.625, 0.4219, 0.625, 0.375, 0.6875, 0.375, 0.625, 0.375, 0.625, 0.375, 0.6875, 0.4375, 0.9375, 0.4375, 1.0, 0.4375, 1.0, 0.4375, 0.9375, 0.4219, 0.875, 0.4375, 0.875, 0.4375, 0.875, 0.4219, 0.875, 0.1875, 0.75, 0.25, 0.75, 0.25, 0.75, 0.1875, 0.75, 0.4062, 0.0, 0.375, 0.0, 0.375, 0.0, 0.4062, 0.0, 0.4375, 0.4375, 0.4375, 0.5, 0.4375, 0.5, 0.4375, 0.4375, 0.3125, 0.5, 0.25, 0.5, 0.25, 0.5, 0.3125, 0.5, 0.4062, 0.5, 0.375, 0.5, 0.375, 0.5, 0.4062, 0.5, 0.4219, 0.375, 0.4375, 0.375, 0.4375, 0.375, 0.4219, 0.375, 0.4375, 0.9375, 0.4375, 1.0, 0.4375, 1.0, 0.4375, 0.9375, 0.4219, 0.875, 0.4375, 0.875, 0.4375, 0.875, 0.4219, 0.875, 0.1875, 0.75, 0.25, 0.75, 0.25, 0.75, 0.1875, 0.75, 0.4062, 0.0, 0.375, 0.0, 0.375, 0.0, 0.4063, 0.0, 0.4219, 0.125, 0.4375, 0.125, 0.4375, 0.125, 0.4219, 0.125, 0.4062, 0.25, 0.375, 0.25, 0.375, 0.25, 0.4062, 0.25, 0.4375, 0.125, 0.4375, 0.25, 0.4375, 0.25, 0.4375, 0.125, 0.125, 0.5, 0.125, 0.625, 0.125, 0.625, 0.125, 0.5, 0.125, 0.5, 0.125, 0.625, 0.125, 0.625, 0.125, 0.5, 0.4375, 0.125, 0.4375, 0.25, 0.4375, 0.25, 0.4375, 0.125, 0.4062, 0.25, 0.375, 0.25, 0.375, 0.25, 0.4062, 0.25, 0.4219, 0.125, 0.4375, 0.125, 0.4375, 0.125, 0.4219, 0.125, 0.4219, 0.125, 0.4375, 0.125, 0.4375, 0.125, 0.4219, 0.125, 0.4062, 0.25, 0.375, 0.25, 0.375, 0.25, 0.4062, 0.25, 0.4375, 0.125, 0.4375, 0.25, 0.4375, 0.25, 0.4375, 0.125, 0.125, 0.5, 0.125, 0.625, 0.125, 0.625, 0.125, 0.5, 0.4063, 0.0, 0.375, 0.0, 0.375, 0.0, 0.4062, 0.0, 0.1875, 0.75, 0.25, 0.75, 0.25, 0.75, 0.1875, 0.75, 0.4219, 0.875, 0.4375, 0.875, 0.4375, 0.875, 0.4219, 0.875, 0.4375, 0.9375, 0.4375, 1.0, 0.4375, 1.0, 0.4375, 0.9375, 0.375, 0.875, 0.4062, 0.875, 0.4062, 0.875, 0.375, 0.875, 0.4219, 0.0, 0.4063, 0.0, 0.4062, 0.0, 0.4219, 0.0, 0.4219, 0.25, 0.4062, 0.25, 0.4062, 0.25, 0.4219, 0.25, 0.375, 0.125, 0.4062, 0.125, 0.4063, 0.125, 0.375, 0.125, 0.375, 0.125, 0.4063, 0.125, 0.4062, 0.125, 0.375, 0.125, 0.4219, 0.25, 0.4062, 0.25, 0.4062, 0.25, 0.4219, 0.25, 0.4219, 0.25, 0.4062, 0.25, 0.4062, 0.25, 0.4219, 0.25, 0.375, 0.125, 0.4062, 0.125, 0.4062, 0.125, 0.375, 0.125, 0.4219, 0.0, 0.4062, 0.0, 0.4063, 0.0, 0.4219, 0.0, 0.375, 0.875, 0.4062, 0.875, 0.4062, 0.875, 0.375, 0.875, 0.375, 0.375, 0.4062, 0.375, 0.4062, 0.375, 0.375, 0.375, 0.4219, 0.5, 0.4062, 0.5, 0.4062, 0.5, 0.4219, 0.5, 0.4219, 0.0, 0.4062, 0.0, 0.4062, 0.0, 0.4219, 0.0, 0.375, 0.875, 0.4062, 0.875, 0.4062, 0.875, 0.375, 0.875, 0.375, 0.625, 0.4062, 0.625, 0.4062, 0.625, 0.375, 0.625, 0.4219, 0.75, 0.4062, 0.75, 0.4062, 0.75, 0.4219, 0.75, 0.4219, 0.25, 0.4062, 0.25, 0.4062, 0.25, 0.4219, 0.25, 0.375, 0.125, 0.4062, 0.125, 0.4062, 0.125, 0.375, 0.125, 0.375, 0.375, 0.4062, 0.375, 0.4062, 0.375, 0.375, 0.375, 0.4219, 0.5, 0.4062, 0.5, 0.4062, 0.5, 0.4219, 0.5, 0.375, 0.125, 0.4062, 0.125, 0.4063, 0.125, 0.375, 0.125, 0.4219, 0.25, 0.4062, 0.25, 0.4062, 0.25, 0.4219, 0.25, 0.375, 0.125, 0.4063, 0.125, 0.4062, 0.25, 0.375, 0.25, 0.375, 0.875, 0.4062, 0.875, 0.4062, 0.875, 0.375, 0.875, 0.375, 0.9375, 0.4062, 0.9375, 0.4062, 1.0, 0.375, 1.0, 0.4219, 0.75, 0.4062, 0.75, 0.4063, 0.75, 0.4219, 0.75, 0.375, 0.625, 0.4062, 0.625, 0.4062, 0.625, 0.375, 0.625, 0.375, 0.7188, 0.4063, 0.7188, 0.4063, 0.75, 0.375, 0.75, 0.4219, 0.5, 0.4062, 0.5, 0.4063, 0.5, 0.4219, 0.5, 0.375, 0.4375, 0.4063, 0.4375, 0.4063, 0.5, 0.375, 0.5, 0.375, 0.375, 0.4062, 0.375, 0.4063, 0.375, 0.375, 0.375, 0.1875, 0.5, 0.125, 0.5, 0.125, 0.5, 0.1875, 0.5, 0.4062, 0.625, 0.375, 0.625, 0.375, 0.625, 0.4062, 0.625, 0.4063, 0.0625, 0.4062, 0.125, 0.4062, 0.125, 0.4063, 0.0625, 0.4219, 0.0, 0.4062, 0.0, 0.4062, 0.0, 0.4219, 0.0, 0.375, 0.8125, 0.4062, 0.8125, 0.4062, 0.875, 0.375, 0.875, 0.375, 0.375, 0.4062, 0.375, 0.4062, 0.375, 0.375, 0.375, 0.375, 0.375, 0.4062, 0.375, 0.4062, 0.375, 0.375, 0.375, 0.4219, 0.5, 0.4062, 0.5, 0.4062, 0.5, 0.4219, 0.5, 0.4219, 0.5, 0.4062, 0.5, 0.4062, 0.5, 0.4219, 0.5, 0.4375, 0.4375, 0.4375, 0.5, 0.4375, 0.5, 0.4375, 0.4375, 0.4375, 0.4375, 0.4375, 0.5, 0.4375, 0.5, 0.4375, 0.4375, 0.3125, 0.5, 0.25, 0.5, 0.25, 0.5, 0.3125, 0.5, 0.3125, 0.5, 0.25, 0.5, 0.25, 0.5, 0.3125, 0.5, 0.4062, 0.5, 0.375, 0.5, 0.375, 0.5, 0.4062, 0.5, 0.4062, 0.5, 0.375, 0.5, 0.375, 0.5, 0.4062, 0.5, 0.4219, 0.375, 0.4375, 0.375, 0.4375, 0.375, 0.4219, 0.375, 0.4219, 0.375, 0.4375, 0.375, 0.4375, 0.375, 0.4219, 0.375, 0.4219, 0.5, 0.4062, 0.5, 0.4062, 0.5, 0.4219, 0.5, 0.375, 0.375, 0.4062, 0.375, 0.4062, 0.375, 0.375, 0.375, 0.4219, 0.375, 0.4375, 0.375, 0.4375, 0.375, 0.4219, 0.375, 0.4062, 0.5, 0.375, 0.5, 0.375, 0.5, 0.4062, 0.5, 0.3125, 0.5, 0.25, 0.5, 0.25, 0.5, 0.3125, 0.5, 0.4375, 0.4375, 0.4375, 0.5, 0.4375, 0.5, 0.4375, 0.4375, 0.4219, 0.75, 0.4062, 0.75, 0.4062, 0.75, 0.4219, 0.75, 0.375, 0.625, 0.4062, 0.625, 0.4062, 0.625, 0.375, 0.625, 0.375, 0.6875, 0.375, 0.625, 0.375, 0.625, 0.375, 0.6875, 0.4219, 0.625, 0.4375, 0.625, 0.4375, 0.625, 0.4219, 0.625, 0.4062, 0.75, 0.375, 0.75, 0.375, 0.75, 0.4062, 0.75, 0.4375, 0.7188, 0.4375, 0.75, 0.4375, 0.75, 0.4375, 0.7187, 0.375, 0.625, 0.4062, 0.625, 0.4062, 0.625, 0.375, 0.625, 0.4219, 0.75, 0.4062, 0.75, 0.4062, 0.75, 0.4219, 0.75, 0.4375, 0.7188, 0.4375, 0.75, 0.4375, 0.75, 0.4375, 0.7188, 0.4062, 0.75, 0.375, 0.75, 0.375, 0.75, 0.4062, 0.75, 0.4219, 0.625, 0.4375, 0.625, 0.4375, 0.625, 0.4219, 0.625, 0.375, 0.6875, 0.375, 0.625, 0.375, 0.625, 0.375, 0.6875, 0.375, 0.7188, 0.375, 0.6875, 0.375, 0.6875, 0.375, 0.7188, 0.4375, 0.625, 0.4375, 0.6875, 0.4375, 0.6875, 0.4375, 0.625, 0.4375, 0.625, 0.4375, 0.6875, 0.4375, 0.6875, 0.4375, 0.625, 0.375, 0.7188, 0.375, 0.6875, 0.375, 0.6875, 0.375, 0.7187, 0.375, 0.0, 0.4063, 0.0, 0.4063, 0.0, 0.375, 0.0, 0.375, 0.625, 0.4062, 0.625, 0.4062, 0.6875, 0.375, 0.6875, 0.375, 0.7187, 0.375, 0.6875, 0.375, 0.6875, 0.375, 0.7188, 0.4375, 0.625, 0.4375, 0.6875, 0.4375, 0.6875, 0.4375, 0.625, 0.4375, 0.625, 0.4375, 0.6875, 0.4375, 0.6875, 0.4375, 0.625, 0.4219, 0.625, 0.4375, 0.625, 0.4375, 0.6875, 0.4219, 0.6875, 0.375, 0.7188, 0.375, 0.6875, 0.375, 0.6875, 0.375, 0.7188, 0.4219, 0.03125, 0.4375, 0.03125, 0.4375, 0.0625, 0.4219, 0.0625, 0.5, 0.625, 0.5625, 0.625, 0.5625, 0.6875, 0.5, 0.6875, 0.5, 0.03125, 0.5625, 0.03125, 0.5625, 0.0625, 0.5, 0.0625, 0.6875, 0.625, 0.75, 0.625, 0.75, 0.6875, 0.6875, 0.6875, 0.5625, 0.03125, 0.625, 0.03125, 0.625, 0.0625, 0.5625, 0.0625, 0.4375, 0.03125, 0.5, 0.03125, 0.5, 0.0625, 0.4375, 0.0625, 0.1875, 0.625, 0.25, 0.625, 0.25, 0.6875, 0.1875, 0.6875, 0.4375, 0.625, 0.5, 0.625, 0.5, 0.6875, 0.4375, 0.6875, 0.5625, 0.625, 0.625, 0.625, 0.625, 0.6875, 0.5625, 0.6875, 0.3125, 0.625, 0.375, 0.625, 0.375, 0.6875, 0.3125, 0.6875, 0.8125, 0.625, 0.875, 0.625, 0.875, 0.6875, 0.8125, 0.6875, 0.4062, 0.03125, 0.4219, 0.03125, 0.4219, 0.0625, 0.4063, 0.0625, 0.4062, 0.625, 0.4219, 0.625, 0.4219, 0.6875, 0.4062, 0.6875, 0.4062, 0.625, 0.4219, 0.625, 0.4219, 0.625, 0.4062, 0.625, 0.4375, 0.75, 0.4219, 0.75, 0.4219, 0.75, 0.4375, 0.75, 0.4062, 0.625, 0.4219, 0.625, 0.4219, 0.625, 0.4062, 0.625, 0.4375, 0.75, 0.4219, 0.75, 0.4219, 0.75, 0.4375, 0.75, 0.4062, 0.375, 0.4219, 0.375, 0.4219, 0.375, 0.4062, 0.375, 0.4375, 0.5, 0.4219, 0.5, 0.4219, 0.5, 0.4375, 0.5, 0.4062, 0.375, 0.4219, 0.375, 0.4219, 0.375, 0.4062, 0.375, 0.4062, 0.375, 0.4219, 0.375, 0.4219, 0.375, 0.4062, 0.375, 0.4375, 0.5, 0.4219, 0.5, 0.4219, 0.5, 0.4375, 0.5, 0.4375, 0.5, 0.4219, 0.5, 0.4219, 0.5, 0.4375, 0.5, 0.4375, 0.0, 0.4219, 0.0, 0.4219, 0.0, 0.4375, 0.0, 0.4375, 0.5, 0.4219, 0.5, 0.4219, 0.5, 0.4375, 0.5, 0.4375, 0.75, 0.4219, 0.75, 0.4219, 0.75, 0.4375, 0.75, 0.4375, 0.25, 0.4219, 0.25, 0.4219, 0.25, 0.4375, 0.25, 0.4375, 0.5, 0.4219, 0.5, 0.4219, 0.5, 0.4375, 0.5, 0.4375, 0.25, 0.4219, 0.25, 0.4219, 0.25, 0.4375, 0.25, 0.4375, 0.75, 0.4219, 0.75, 0.4219, 0.75, 0.4375, 0.75, 0.4375, 0.0, 0.4219, 0.0, 0.4219, 0.0, 0.4375, 0.0, 0.4375, 0.5, 0.4219, 0.5, 0.4219, 0.5, 0.4375, 0.5, 0.4375, 0.0, 0.4219, 0.0, 0.4219, 0.0, 0.4375, 0.0, 0.4375, 0.25, 0.4219, 0.25, 0.4219, 0.25, 0.4375, 0.25, 0.4375, 0.25, 0.4219, 0.25, 0.4219, 0.25, 0.4375, 0.25, 0.4375, 0.25, 0.4219, 0.25, 0.4219, 0.25, 0.4375, 0.25, 0.4375, 0.0, 0.4219, 0.0, 0.4219, 0.0, 0.4375, 0.0, 0.4062, 0.875, 0.4219, 0.875, 0.4219, 0.875, 0.4062, 0.875, 0.4062, 0.125, 0.4219, 0.125, 0.4219, 0.125, 0.4063, 0.125, 0.4063, 0.125, 0.4219, 0.125, 0.4219, 0.125, 0.4062, 0.125, 0.4062, 0.125, 0.4219, 0.125, 0.4219, 0.125, 0.4062, 0.125, 0.4062, 0.875, 0.4219, 0.875, 0.4219, 0.875, 0.4062, 0.875, 0.4062, 0.375, 0.4219, 0.375, 0.4219, 0.375, 0.4062, 0.375, 0.4062, 0.875, 0.4219, 0.875, 0.4219, 0.875, 0.4062, 0.875, 0.4062, 0.625, 0.4219, 0.625, 0.4219, 0.625, 0.4062, 0.625, 0.4062, 0.125, 0.4219, 0.125, 0.4219, 0.125, 0.4062, 0.125, 0.4062, 0.375, 0.4219, 0.375, 0.4219, 0.375, 0.4062, 0.375, 0.4062, 0.125, 0.4219, 0.125, 0.4219, 0.125, 0.4063, 0.125, 0.4063, 0.125, 0.4219, 0.125, 0.4219, 0.25, 0.4062, 0.25, 0.4062, 0.875, 0.4219, 0.875, 0.4219, 0.875, 0.4062, 0.875, 0.4062, 0.9375, 0.4219, 0.9375, 0.4219, 1.0, 0.4062, 1.0, 0.4062, 0.625, 0.4219, 0.625, 0.4219, 0.625, 0.4062, 0.625, 0.4063, 0.7188, 0.4219, 0.7188, 0.4219, 0.75, 0.4063, 0.75, 0.4063, 0.4375, 0.4219, 0.4375, 0.4219, 0.5, 0.4063, 0.5, 0.4062, 0.375, 0.4219, 0.375, 0.4219, 0.375, 0.4063, 0.375, 0.4062, 0.3125, 0.4219, 0.3125, 0.4219, 0.375, 0.4062, 0.375, 0.4062, 0.5, 0.4219, 0.5, 0.4219, 0.625, 0.4062, 0.625, 0.4063, 0.0625, 0.4219, 0.0625, 0.4219, 0.125, 0.4062, 0.125, 0.4219, 0.8125, 0.4219, 0.875, 0.4219, 0.875, 0.4219, 0.8125, 0.4062, 0.875, 0.4219, 0.875, 0.4219, 0.875, 0.4062, 0.875, 0.4375, 0.0, 0.4219, 0.0, 0.4219, 0.0, 0.4375, 0.0, 0.4219, 0.0, 0.4063, 0.0, 0.4062, 0.0, 0.4219, 0.0, 0.375, 0.875, 0.4062, 0.875, 0.4062, 0.875, 0.375, 0.875, 0.4375, 0.9375, 0.4375, 1.0, 0.4375, 1.0, 0.4375, 0.9375, 0.4219, 0.875, 0.4375, 0.875, 0.4375, 0.875, 0.4219, 0.875, 0.1875, 0.75, 0.25, 0.75, 0.25, 0.75, 0.1875, 0.75, 0.4063, 0.0, 0.375, 0.0, 0.375, 0.0, 0.4062, 0.0, 0.375, 0.3125, 0.4062, 0.3125, 0.4062, 0.375, 0.375, 0.375, 0.4062, 0.3125, 0.4062, 0.375, 0.4062, 0.375, 0.4062, 0.3125, 0.4062, 0.375, 0.375, 0.375, 0.375, 0.375, 0.4062, 0.375, 0.375, 0.25, 0.4063, 0.25, 0.4062, 0.25, 0.375, 0.25, 0.375, 0.5, 0.4062, 0.5, 0.4062, 0.625, 0.375, 0.625, 0.375, 0.5, 0.4062, 0.5, 0.4062, 0.5, 0.375, 0.5, 0.375, 0.625, 0.375, 0.5, 0.375, 0.5, 0.375, 0.625, 0.4062, 0.5, 0.4062, 0.625, 0.4062, 0.625, 0.4062, 0.5, 0.4062, 0.8125, 0.4219, 0.8125, 0.4219, 0.875, 0.4062, 0.875, 0.4062, 0.8125, 0.4062, 0.75, 0.4062, 0.75, 0.4062, 0.8125, 0.4062, 0.75, 0.4219, 0.75, 0.4219, 0.75, 0.4062, 0.75, 0.4219, 0.875, 0.4062, 0.875, 0.4062, 0.875, 0.4219, 0.875, 0.375, 0.0625, 0.4063, 0.0625, 0.4062, 0.125, 0.375, 0.125, 0.375, 0.0625, 0.4063, 0.0625, 0.4063, 0.0625, 0.375, 0.0625, 0.4062, 0.125, 0.375, 0.125, 0.375, 0.125, 0.4062, 0.125, 0.125, 0.625, 0.125, 0.6875, 0.125, 0.6875, 0.125, 0.625, 0.4062, 0.03125, 0.4062, 0.0625, 0.4063, 0.0625, 0.4062, 0.03125, 0.125, 0.7187, 0.125, 0.75, 0.125, 0.75, 0.125, 0.7188, 0.4062, 0.03125, 0.4063, 0.0625, 0.4063, 0.0625, 0.4062, 0.03125, 0.4063, 0.0625, 0.375, 0.0625, 0.375, 0.0625, 0.4063, 0.0625, 0.375, 0.03125, 0.4062, 0.03125, 0.4063, 0.0625, 0.375, 0.0625, 0.125, 0.7188, 0.125, 0.75, 0.125, 0.75, 0.125, 0.7188, 0.4062, 0.0625, 0.375, 0.0625, 0.375, 0.0625, 0.4063, 0.0625, 0.375, 0.0, 0.4062, 0.0, 0.4063, 0.0, 0.375, 0.0, 0.375, 0.25, 0.4062, 0.25, 0.4063, 0.25, 0.375, 0.25, 0.375, 0.25, 0.4063, 0.25, 0.4063, 0.25, 0.375, 0.25, 0.4062, 0.375, 0.375, 0.375, 0.375, 0.375, 0.4062, 0.375, 0.4062, 0.375, 0.375, 0.375, 0.375, 0.375, 0.4062, 0.375, 0.4062, 0.3125, 0.4062, 0.375, 0.4062, 0.375, 0.4062, 0.3125, 0.4062, 0.3125, 0.4062, 0.375, 0.4062, 0.375, 0.4062, 0.3125, 0.1875, 0.5, 0.125, 0.5, 0.125, 0.5, 0.1875, 0.5, 0.1875, 0.5, 0.125, 0.5, 0.125, 0.5, 0.1875, 0.5, 0.375, 0.0, 0.4063, 0.0, 0.4063, 0.0, 0.375, 0.0, 0.375, 0.0, 0.4063, 0.0, 0.4062, 0.0, 0.375, 0.0, 0.4063, 0.0625, 0.375, 0.0625, 0.375, 0.0625, 0.4063, 0.0625, 0.4063, 0.0625, 0.375, 0.0625, 0.375, 0.0625, 0.4062, 0.0625, 0.125, 0.7188, 0.125, 0.75, 0.125, 0.75, 0.125, 0.7188, 0.125, 0.7188, 0.125, 0.75, 0.125, 0.75, 0.125, 0.7188, 0.4062, 0.03125, 0.4063, 0.0625, 0.4063, 0.0625, 0.4062, 0.03125, 0.4062, 0.03125, 0.4063, 0.0625, 0.4062, 0.0625, 0.4062, 0.03125, 0.4219, 0.875, 0.4062, 0.875, 0.4062, 0.875, 0.4219, 0.875, 0.4219, 0.875, 0.4062, 0.875, 0.4062, 0.875, 0.4219, 0.875, 0.4062, 0.75, 0.4219, 0.75, 0.4219, 0.75, 0.4062, 0.75, 0.4062, 0.75, 0.4219, 0.75, 0.4219, 0.75, 0.4062, 0.75, 0.4062, 0.8125, 0.4062, 0.75, 0.4062, 0.75, 0.4062, 0.8125, 0.4062, 0.8125, 0.4062, 0.75, 0.4062, 0.75, 0.4062, 0.8125, 0.4219, 0.8125, 0.4219, 0.875, 0.4219, 0.875, 0.4219, 0.8125, 0.4219, 0.8125, 0.4219, 0.875, 0.4219, 0.875, 0.4219, 0.8125, 0.4062, 0.5, 0.4062, 0.625, 0.4062, 0.625, 0.4062, 0.5, 0.4062, 0.5, 0.4062, 0.625, 0.4062, 0.625, 0.4062, 0.5, 0.375, 0.625, 0.375, 0.5, 0.375, 0.5, 0.375, 0.625, 0.375, 0.625, 0.375, 0.5, 0.375, 0.5, 0.375, 0.625, 0.375, 0.5, 0.4062, 0.5, 0.4062, 0.5, 0.375, 0.5, 0.375, 0.5, 0.4062, 0.5, 0.4062, 0.5, 0.375, 0.5, 0.4062, 0.625, 0.375, 0.625, 0.375, 0.625, 0.4062, 0.625, 0.4062, 0.625, 0.375, 0.625, 0.375, 0.625, 0.4062, 0.625, 0.4219, 0.75, 0.4219, 0.8125, 0.4219, 0.8125, 0.4219, 0.75, 0.4219, 0.75, 0.4219, 0.8125, 0.4219, 0.8125, 0.4219, 0.75, 0.4062, 0.875, 0.4062, 0.8125, 0.4062, 0.8125, 0.4062, 0.875, 0.4062, 0.875, 0.4062, 0.8125, 0.4062, 0.8125, 0.4062, 0.875, 0.4062, 0.875, 0.4062, 0.8125, 0.4062, 0.8125, 0.4062, 0.875, 0.4062, 0.75, 0.4219, 0.75, 0.4219, 0.8125, 0.4062, 0.8125, 0.4219, 0.75, 0.4219, 0.8125, 0.4219, 0.8125, 0.4219, 0.75, 0.4063, 0.375, 0.4219, 0.375, 0.4219, 0.4375, 0.4063, 0.4375, 0.25, 0.625, 0.3125, 0.625, 0.3125, 0.6875, 0.25, 0.6875, 0.625, 0.625, 0.6875, 0.625, 0.6875, 0.6875, 0.625, 0.6875, 0.4375, 0.375, 0.4375, 0.4375, 0.4375, 0.4375, 0.4375, 0.375, 0.375, 0.5, 0.3125, 0.5, 0.3125, 0.5, 0.375, 0.5, 0.375, 0.5, 0.3125, 0.5, 0.3125, 0.5, 0.375, 0.5, 0.375, 0.5, 0.3125, 0.5, 0.3125, 0.5, 0.375, 0.5, 0.4375, 0.375, 0.4375, 0.4375, 0.4375, 0.4375, 0.4375, 0.375, 0.4375, 0.375, 0.4375, 0.4375, 0.4375, 0.4375, 0.4375, 0.375, 0.375, 0.75, 0.4062, 0.75, 0.4062, 0.8125, 0.375, 0.8125, 0.375, 0.375, 0.4063, 0.375, 0.4063, 0.4375, 0.375, 0.4375, 0.375, 0.5, 0.3125, 0.5, 0.3125, 0.5, 0.375, 0.5, 0.4375, 0.375, 0.4375, 0.4375, 0.4375, 0.4375, 0.4375, 0.375, 0.375, 0.5, 0.3125, 0.5, 0.3125, 0.5, 0.375, 0.5, 0.4375, 0.375, 0.4375, 0.4375, 0.4375, 0.4375, 0.4375, 0.375, 0.4375, 0.375, 0.4375, 0.4375, 0.4375, 0.4375, 0.4375, 0.375, 0.375, 0.5, 0.3125, 0.5, 0.3125, 0.5, 0.375, 0.5, 0.4219, 0.375, 0.4375, 0.375, 0.4375, 0.4375, 0.4219, 0.4375, 0.4219, 0.75, 0.4375, 0.75, 0.4375, 0.8125, 0.4219, 0.8125, 0.5, 0.375, 0.5625, 0.375, 0.5625, 0.4375, 0.5, 0.4375, 0.5, 0.75, 0.5625, 0.75, 0.5625, 0.8125, 0.5, 0.8125, 0.6875, 0.625, 0.625, 0.625, 0.625, 0.625, 0.6875, 0.625, 0.625, 0.875, 0.625, 0.8125, 0.625, 0.8125, 0.625, 0.875, 0.5625, 0.75, 0.625, 0.75, 0.625, 0.8125, 0.5625, 0.8125, 0.4375, 0.75, 0.5, 0.75, 0.5, 0.8125, 0.4375, 0.8125, 0.25, 0.5, 0.3125, 0.5, 0.3125, 0.625, 0.25, 0.625, 0.4375, 0.375, 0.5, 0.375, 0.5, 0.4375, 0.4375, 0.4375, 0.5625, 0.375, 0.625, 0.375, 0.625, 0.4375, 0.5625, 0.4375, 0.25, 0.7187, 0.3125, 0.7187, 0.3125, 0.75, 0.25, 0.75, 0.25, 0.5, 0.1875, 0.5, 0.1875, 0.5, 0.25, 0.5, 0.25, 0.5, 0.1875, 0.5, 0.1875, 0.5, 0.25, 0.5, 0.4063, 0.25, 0.4062, 0.3125, 0.4062, 0.3125, 0.4063, 0.25, 0.4062, 0.25, 0.4062, 0.3125, 0.4062, 0.3125, 0.4063, 0.25, 0.4063, 0.25, 0.4062, 0.3125, 0.4062, 0.3125, 0.4062, 0.25, 0.375, 0.25, 0.4062, 0.25, 0.4062, 0.3125, 0.375, 0.3125, 0.125, 0.75, 0.1875, 0.75, 0.1875, 0.75, 0.125, 0.75, 0.4375, 0.875, 0.4375, 0.9375, 0.4375, 0.9375, 0.4375, 0.875, 0.4062, 0.25, 0.4219, 0.25, 0.4219, 0.3125, 0.4062, 0.3125, 0.4062, 0.875, 0.4219, 0.875, 0.4219, 0.9375, 0.4062, 0.9375, 0.75, 0.625, 0.8125, 0.625, 0.8125, 0.6875, 0.75, 0.6875, 0.125, 0.625, 0.1875, 0.625, 0.1875, 0.6875, 0.125, 0.6875, 0.25, 0.5, 0.1875, 0.5, 0.1875, 0.5, 0.25, 0.5, 0.375, 0.875, 0.4062, 0.875, 0.4062, 0.9375, 0.375, 0.9375, 0.4375, 0.875, 0.4375, 0.9375, 0.4375, 0.9375, 0.4375, 0.875, 0.125, 0.75, 0.1875, 0.75, 0.1875, 0.75, 0.125, 0.75, 0.125, 0.75, 0.1875, 0.75, 0.1875, 0.75, 0.125, 0.75, 0.4375, 0.875, 0.4375, 0.9375, 0.4375, 0.9375, 0.4375, 0.875, 0.125, 0.75, 0.1875, 0.75, 0.1875, 0.75, 0.125, 0.75, 0.4375, 0.875, 0.4375, 0.9375, 0.4375, 0.9375, 0.4375, 0.875, 0.4375, 0.875, 0.4375, 0.9375, 0.4375, 0.9375, 0.4375, 0.875, 0.125, 0.75, 0.1875, 0.75, 0.1875, 0.75, 0.125, 0.75, 0.4219, 0.875, 0.4375, 0.875, 0.4375, 0.9375, 0.4219, 0.9375, 0.4219, 0.25, 0.4375, 0.25, 0.4375, 0.3125, 0.4219, 0.3125, 0.5, 0.875, 0.5625, 0.875, 0.5625, 0.9375, 0.5, 0.9375, 0.5, 0.25, 0.5625, 0.25, 0.5625, 0.3125, 0.5, 0.3125, 0.875, 0.625, 0.8125, 0.625, 0.8125, 0.625, 0.875, 0.625, 0.4375, 0.875, 0.5, 0.875, 0.5, 0.9375, 0.4375, 0.9375, 0.125, 0.5, 0.1875, 0.5, 0.1875, 0.625, 0.125, 0.625, 0.125, 0.7187, 0.1875, 0.7187, 0.1875, 0.75, 0.125, 0.75, 0.5625, 0.25, 0.625, 0.25, 0.625, 0.3125, 0.5625, 0.3125, 0.4375, 0.25, 0.5, 0.25, 0.5, 0.3125, 0.4375, 0.3125, 0.5625, 0.875, 0.625, 0.875, 0.625, 0.9375, 0.5625, 0.9375, 0.75, 0.6875, 0.8125, 0.6875, 0.8125, 0.6875, 0.75, 0.6875, 0.625, 1.0, 0.625, 0.9375, 0.625, 0.9375, 0.625, 1.0, 0.125, 0.6875, 0.1875, 0.6875, 0.1875, 0.7187, 0.125, 0.7187, 0.25, 0.6875, 0.3125, 0.6875, 0.3125, 0.7187, 0.25, 0.7187, 0.625, 0.75, 0.625, 0.7188, 0.625, 0.7188, 0.625, 0.75, 0.4063, 0.0, 0.4062, 0.03125, 0.4062, 0.03125, 0.4062, 0.0, 0.4063, 0.0, 0.4062, 0.03125, 0.4062, 0.03125, 0.4063, 0.0, 0.125, 0.6875, 0.125, 0.7188, 0.125, 0.7188, 0.125, 0.6875, 0.125, 0.6875, 0.125, 0.7188, 0.125, 0.7188, 0.125, 0.6875, 0.125, 0.6875, 0.125, 0.7188, 0.125, 0.7188, 0.125, 0.6875, 0.375, 0.0, 0.4063, 0.0, 0.4062, 0.03125, 0.375, 0.03125, 0.4063, 0.0, 0.4062, 0.03125, 0.4062, 0.03125, 0.4063, 0.0, 0.125, 0.6875, 0.125, 0.7187, 0.125, 0.7188, 0.125, 0.6875, 0.4062, 0.0, 0.4062, 0.03125, 0.4062, 0.03125, 0.4063, 0.0, 0.4062, 0.6875, 0.4219, 0.6875, 0.4219, 0.7188, 0.4063, 0.7188, 0.4063, 0.0, 0.4219, 0.0, 0.4219, 0.03125, 0.4062, 0.03125, 0.4375, 0.0, 0.5, 0.0, 0.5, 0.03125, 0.4375, 0.03125, 0.5625, 0.0, 0.625, 0.0, 0.625, 0.03125, 0.5625, 0.03125, 0.5, 0.0, 0.5625, 0.0, 0.5625, 0.03125, 0.5, 0.03125, 0.4219, 0.0, 0.4375, 0.0, 0.4375, 0.03125, 0.4219, 0.03125, 0.375, 0.75, 0.375, 0.7188, 0.375, 0.7188, 0.375, 0.75, 0.375, 0.75, 0.375, 0.7187, 0.375, 0.7188, 0.375, 0.75, 0.375, 0.75, 0.375, 0.7188, 0.375, 0.7187, 0.375, 0.75, 0.375, 0.75, 0.375, 0.7188, 0.375, 0.7188, 0.375, 0.75, 0.4375, 0.6875, 0.4375, 0.7188, 0.4375, 0.7188, 0.4375, 0.6875, 0.4375, 0.6875, 0.4375, 0.7188, 0.4375, 0.7187, 0.4375, 0.6875, 0.375, 0.6875, 0.4062, 0.6875, 0.4063, 0.7188, 0.375, 0.7188, 0.4375, 0.6875, 0.4375, 0.7187, 0.4375, 0.7188, 0.4375, 0.6875, 0.4375, 0.6875, 0.4375, 0.7188, 0.4375, 0.7187, 0.4375, 0.6875, 0.4219, 0.6875, 0.4375, 0.6875, 0.4375, 0.7187, 0.4219, 0.7188, 0.5, 0.6875, 0.5625, 0.6875, 0.5625, 0.7188, 0.5, 0.7188, 0.625, 0.7188, 0.625, 0.6875, 0.625, 0.6875, 0.625, 0.7188, 0.1875, 0.6875, 0.25, 0.6875, 0.25, 0.7187, 0.1875, 0.7187, 0.4375, 0.6875, 0.5, 0.6875, 0.5, 0.7188, 0.4375, 0.7188, 0.5625, 0.6875, 0.625, 0.6875, 0.625, 0.7188, 0.5625, 0.7188, 0.3125, 0.6875, 0.375, 0.6875, 0.375, 0.7188, 0.3125, 0.7187, 0.75, 0.7188, 0.75, 0.6875, 0.75, 0.6875, 0.75, 0.7188, 0.8125, 0.7187, 0.875, 0.7188, 0.875, 0.75, 0.8125, 0.75, 0.75, 0.7188, 0.8125, 0.7187, 0.8125, 0.75, 0.75, 0.75, 0.75, 0.6875, 0.8125, 0.6875, 0.8125, 0.7187, 0.75, 0.7188, 0.8125, 0.6875, 0.875, 0.6875, 0.875, 0.7188, 0.8125, 0.7187, 0.625, 0.03125, 0.625, 0.0, 0.625, 0.0, 0.625, 0.03125, 0.625, 0.0625, 0.625, 0.03125, 0.625, 0.03125, 0.625, 0.0625, 0.8125, 0.6875, 0.875, 0.6875, 0.875, 0.6875, 0.8125, 0.6875, 0.625, 0.9375, 0.625, 0.875, 0.625, 0.875, 0.625, 0.9375, 0.625, 0.9375, 0.625, 0.875, 0.625, 0.875, 0.625, 0.9375, 0.625, 0.9375, 0.625, 0.875, 0.625, 0.875, 0.625, 0.9375, 0.625, 0.9375, 0.625, 0.875, 0.625, 0.875, 0.625, 0.9375, 0.625, 0.875, 0.625, 0.9375, 0.625, 0.9375, 0.625, 0.875, 0.8125, 0.6875, 0.875, 0.6875, 0.875, 0.6875, 0.8125, 0.6875, 0.8125, 0.6875, 0.875, 0.6875, 0.875, 0.6875, 0.8125, 0.6875, 0.8125, 0.6875, 0.875, 0.6875, 0.875, 0.6875, 0.8125, 0.6875, 0.8125, 0.6875, 0.875, 0.6875, 0.875, 0.6875, 0.8125, 0.6875, 0.625, 0.0625, 0.625, 0.03125, 0.625, 0.03125, 0.625, 0.0625, 0.625, 0.0625, 0.625, 0.03125, 0.625, 0.03125, 0.625, 0.0625, 0.625, 0.0625, 0.625, 0.03125, 0.625, 0.03125, 0.625, 0.0625, 0.625, 0.0625, 0.625, 0.03125, 0.625, 0.03125, 0.625, 0.0625, 0.625, 0.03125, 0.625, 0.0, 0.625, 0.0, 0.625, 0.03125, 0.625, 0.03125, 0.625, 0.0, 0.625, 0.0, 0.625, 0.03125, 0.625, 0.03125, 0.625, 0.0, 0.625, 0.0, 0.625, 0.03125, 0.625, 0.03125, 0.625, 0.0, 0.625, 0.0, 0.625, 0.03125, 0.75, 0.7188, 0.75, 0.6875, 0.75, 0.6875, 0.75, 0.7188, 0.75, 0.7188, 0.75, 0.6875, 0.75, 0.6875, 0.75, 0.7187, 0.75, 0.7187, 0.75, 0.6875, 0.75, 0.6875, 0.75, 0.7187, 0.75, 0.7188, 0.75, 0.6875, 0.75, 0.6875, 0.75, 0.7188, 0.625, 1.0, 0.625, 0.9375, 0.625, 0.9375, 0.625, 1.0, 0.625, 1.0, 0.625, 0.9375, 0.625, 0.9375, 0.625, 1.0, 0.625, 1.0, 0.625, 0.9375, 0.625, 0.9375, 0.625, 1.0, 0.625, 1.0, 0.625, 0.9375, 0.625, 0.9375, 0.625, 1.0, 0.75, 0.6875, 0.8125, 0.6875, 0.8125, 0.6875, 0.75, 0.6875, 0.75, 0.6875, 0.8125, 0.6875, 0.8125, 0.6875, 0.75, 0.6875, 0.75, 0.6875, 0.8125, 0.6875, 0.8125, 0.6875, 0.75, 0.6875, 0.75, 0.6875, 0.8125, 0.6875, 0.8125, 0.6875, 0.75, 0.6875, 0.75, 0.75, 0.75, 0.7188, 0.75, 0.7188, 0.75, 0.75, 0.75, 0.75, 0.75, 0.7188, 0.75, 0.7187, 0.75, 0.75, 0.75, 0.75, 0.75, 0.7187, 0.75, 0.7187, 0.75, 0.75, 0.75, 0.75, 0.75, 0.7188, 0.75, 0.7188, 0.75, 0.75, 0.6875, 0.7187, 0.75, 0.7188, 0.75, 0.75, 0.6875, 0.75, 0.625, 0.7188, 0.6875, 0.7187, 0.6875, 0.75, 0.625, 0.75, 0.625, 0.6875, 0.6875, 0.6875, 0.6875, 0.7187, 0.625, 0.7188, 0.6875, 0.6875, 0.75, 0.6875, 0.75, 0.7188, 0.6875, 0.7187, 0.75, 0.6875, 0.75, 0.7187, 0.75, 0.7188, 0.75, 0.6875, 0.625, 0.6875, 0.6875, 0.6875, 0.6875, 0.6875, 0.625, 0.6875, 0.6875, 0.6875, 0.75, 0.6875, 0.75, 0.6875, 0.6875, 0.6875, 0.75, 0.7187, 0.75, 0.75, 0.75, 0.75, 0.75, 0.7188, 0.75, 0.7188, 0.75, 0.75, 0.75, 0.75, 0.75, 0.7187, 0.75, 0.7187, 0.75, 0.75, 0.75, 0.75, 0.75, 0.7188, 0.75, 0.7188, 0.75, 0.75, 0.75, 0.75, 0.75, 0.7188, 0.75, 0.7188, 0.75, 0.75, 0.75, 0.75, 0.75, 0.7187, 0.6875, 0.6875, 0.75, 0.6875, 0.75, 0.6875, 0.6875, 0.6875, 0.6875, 0.6875, 0.75, 0.6875, 0.75, 0.6875, 0.6875, 0.6875, 0.6875, 0.6875, 0.75, 0.6875, 0.75, 0.6875, 0.6875, 0.6875, 0.6875, 0.6875, 0.75, 0.6875, 0.75, 0.6875, 0.6875, 0.6875, 0.625, 0.6875, 0.6875, 0.6875, 0.6875, 0.6875, 0.625, 0.6875, 0.625, 0.6875, 0.6875, 0.6875, 0.6875, 0.6875, 0.625, 0.6875, 0.625, 0.6875, 0.6875, 0.6875, 0.6875, 0.6875, 0.625, 0.6875, 0.625, 0.6875, 0.6875, 0.6875, 0.6875, 0.6875, 0.625, 0.6875, 0.75, 0.6875, 0.75, 0.7188, 0.75, 0.7187, 0.75, 0.6875, 0.75, 0.6875, 0.75, 0.7187, 0.75, 0.7188, 0.75, 0.6875, 0.75, 0.6875, 0.75, 0.7188, 0.75, 0.7188, 0.75, 0.6875, 0.75, 0.6875, 0.75, 0.7188, 0.75, 0.7187, 0.75, 0.6875, 0.625, 0.7188, 0.625, 0.6875, 0.625, 0.6875, 0.625, 0.7188, 0.625, 0.7188, 0.625, 0.6875, 0.625, 0.6875, 0.625, 0.7188, 0.625, 0.7188, 0.625, 0.6875, 0.625, 0.6875, 0.625, 0.7188, 0.625, 0.7188, 0.625, 0.6875, 0.625, 0.6875, 0.625, 0.7188, 0.625, 0.75, 0.625, 0.7188, 0.625, 0.7188, 0.625, 0.75, 0.625, 0.75, 0.625, 0.7188, 0.625, 0.7188, 0.625, 0.75, 0.625, 0.75, 0.625, 0.7188, 0.625, 0.7188, 0.625, 0.75, 0.625, 0.75, 0.625, 0.7188, 0.625, 0.7188, 0.625, 0.75, 0.625, 0.875, 0.625, 0.8125, 0.625, 0.8125, 0.625, 0.875, 0.625, 0.875, 0.625, 0.8125, 0.625, 0.8125, 0.625, 0.875, 0.625, 0.875, 0.625, 0.8125, 0.625, 0.8125, 0.625, 0.875, 0.625, 0.875, 0.625, 0.8125, 0.625, 0.8125, 0.625, 0.875, 0.625, 0.8125, 0.625, 0.75, 0.625, 0.75, 0.625, 0.8125, 0.625, 0.8125, 0.625, 0.75, 0.625, 0.75, 0.625, 0.8125, 0.625, 0.8125, 0.625, 0.75, 0.625, 0.75, 0.625, 0.8125, 0.625, 0.8125, 0.625, 0.75, 0.625, 0.75, 0.625, 0.8125, 0.8125, 0.5, 0.875, 0.5, 0.875, 0.625, 0.8125, 0.625, 0.75, 0.5, 0.8125, 0.5, 0.8125, 0.625, 0.75, 0.625, 0.625, 0.25, 0.625, 0.125, 0.625, 0.125, 0.625, 0.25, 0.625, 0.3125, 0.625, 0.25, 0.625, 0.25, 0.625, 0.3125, 0.8125, 0.625, 0.75, 0.625, 0.75, 0.625, 0.8125, 0.625, 0.75, 0.625, 0.75, 0.5, 0.75, 0.5, 0.75, 0.625, 0.6875, 0.5, 0.75, 0.5, 0.75, 0.625, 0.6875, 0.625, 0.625, 0.5, 0.6875, 0.5, 0.6875, 0.625, 0.625, 0.625, 0.75, 0.5, 0.75, 0.625, 0.75, 0.625, 0.75, 0.5, 0.625, 0.4375, 0.625, 0.375, 0.625, 0.375, 0.625, 0.4375, 0.625, 0.5, 0.625, 0.4375, 0.625, 0.4375, 0.625, 0.5, 0.625, 0.625, 0.625, 0.5, 0.625, 0.5, 0.625, 0.625, 0.75, 0.75, 0.75, 0.7188, 0.75, 0.7188, 0.75, 0.75, 0.75, 0.6875, 0.8125, 0.6875, 0.8125, 0.6875, 0.75, 0.6875, 0.625, 0.9375, 0.625, 0.9375, 0.625, 0.9375, 0.625, 0.9375, 0.75, 0.7188, 0.75, 0.6875, 0.75, 0.6875, 0.75, 0.7188, 0.625, 0.03125, 0.625, 0.0, 0.625, 0.0, 0.625, 0.03125, 0.625, 0.0625, 0.625, 0.03125, 0.625, 0.03125, 0.625, 0.0625, 0.8125, 0.6875, 0.875, 0.6875, 0.875, 0.6875, 0.8125, 0.6875, 0.625, 0.9375, 0.625, 0.875, 0.625, 0.875, 0.625, 0.9375, 0.625, 1.0, 0.625, 0.9375, 0.625, 0.9375, 0.625, 1.0, 0.625, 0.9375, 0.625, 1.0, 0.625, 1.0, 0.625, 0.9375, 0.625, 0.0, 0.625, 0.0, 0.625, 0.0, 0.625, 0.0, 0.625, 1.0, 0.625, 0.9375, 0.625, 0.9375, 0.625, 1.0, 0.625, 0.9375, 0.625, 0.875, 0.625, 0.875, 0.625, 0.9375, 0.625, 0.9375, 0.625, 0.9375, 0.625, 0.9375, 0.625, 0.9375, 0.625, 0.9375, 0.625, 0.875, 0.625, 0.875, 0.625, 0.9375, 0.75, 0.75, 0.75, 0.75, 0.75, 0.75, 0.75, 0.75, 0.8125, 0.6875, 0.875, 0.6875, 0.875, 0.6875, 0.8125, 0.6875, 0.8125, 0.6875, 0.8125, 0.6875, 0.8125, 0.6875, 0.8125, 0.6875, 0.875, 0.6875, 0.8125, 0.6875, 0.8125, 0.6875, 0.875, 0.6875, 0.625, 0.0625, 0.625, 0.0625, 0.625, 0.0625, 0.625, 0.0625, 0.625, 1.0, 0.625, 0.9375, 0.625, 0.9375, 0.625, 1.0, 0.625, 1.0, 0.625, 0.9375, 0.625, 0.9375, 0.625, 1.0, 0.625, 1.0, 0.625, 0.9375, 0.625, 0.9375, 0.625, 1.0, 0.625, 0.0, 0.625, 0.0, 0.625, 0.0, 0.625, 0.0, 0.625, 0.0, 0.625, 0.0, 0.625, 0.0, 0.625, 0.0, 0.625, 0.0, 0.625, 0.0, 0.625, 0.0, 0.625, 0.0, 0.625, 0.9375, 0.625, 1.0, 0.625, 1.0, 0.625, 0.9375, 0.625, 0.9375, 0.625, 1.0, 0.625, 1.0, 0.625, 0.9375, 0.625, 0.9375, 0.625, 1.0, 0.625, 1.0, 0.625, 0.9375, 0.625, 0.9375, 0.625, 0.9375, 0.625, 0.9375, 0.625, 0.9375, 0.625, 0.9375, 0.625, 0.9375, 0.625, 0.9375, 0.625, 0.9375, 0.625, 0.9375, 0.625, 0.9375, 0.625, 0.9375, 0.625, 0.9375, 0.75, 0.75, 0.75, 0.75, 0.75, 0.75, 0.75, 0.75, 0.75, 0.75, 0.75, 0.75, 0.75, 0.75, 0.75, 0.75, 0.625, 0.9375, 0.625, 0.875, 0.625, 0.875, 0.625, 0.9375, 0.625, 0.9375, 0.625, 0.875, 0.625, 0.875, 0.625, 0.9375, 0.625, 0.9375, 0.625, 0.9375, 0.625, 0.9375, 0.625, 0.9375, 0.625, 0.9375, 0.625, 0.9375, 0.625, 0.9375, 0.625, 0.9375, 0.625, 0.875, 0.625, 0.9375, 0.625, 0.9375, 0.625, 0.875, 0.625, 0.875, 0.625, 0.9375, 0.625, 0.9375, 0.625, 0.875, 0.625, 0.0625, 0.625, 0.0625, 0.625, 0.0625, 0.625, 0.0625, 0.625, 0.0625, 0.625, 0.0625, 0.625, 0.0625, 0.625, 0.0625, 0.875, 0.6875, 0.8125, 0.6875, 0.8125, 0.6875, 0.875, 0.6875, 0.875, 0.6875, 0.8125, 0.6875, 0.8125, 0.6875, 0.875, 0.6875, 0.8125, 0.6875, 0.8125, 0.6875, 0.8125, 0.6875, 0.8125, 0.6875, 0.8125, 0.6875, 0.8125, 0.6875, 0.8125, 0.6875, 0.8125, 0.6875, 0.8125, 0.6875, 0.875, 0.6875, 0.875, 0.6875, 0.8125, 0.6875, 0.8125, 0.6875, 0.875, 0.6875, 0.875, 0.6875, 0.8125, 0.6875, 0.8125, 0.6875, 0.8125, 0.6875, 0.8125, 0.6875, 0.8125, 0.6875, 0.8125, 0.6875, 0.8125, 0.6875, 0.8125, 0.6875, 0.8125, 0.6875, 0.625, 0.0625, 0.625, 0.0625, 0.625, 0.0625, 0.625, 0.0625, 0.625, 0.0625, 0.625, 0.0625, 0.625, 0.0625, 0.625, 0.0625, 0.625, 0.0625, 0.625, 0.0625, 0.625, 0.0625, 0.625, 0.0625, 0.8125, 0.6875, 0.8125, 0.6875, 0.8125, 0.6875, 0.8125, 0.6875, 0.8125, 0.6875, 0.875, 0.6875, 0.875, 0.6875, 0.8125, 0.6875, 0.75, 0.75, 0.75, 0.7187, 0.75, 0.7187, 0.75, 0.75, 0.75, 0.6875, 0.8125, 0.6875, 0.8125, 0.6875, 0.75, 0.6875, 0.625, 1.0, 0.625, 0.9375, 0.625, 0.9375, 0.625, 1.0, 0.75, 0.7187, 0.75, 0.6875, 0.75, 0.6875, 0.75, 0.7187, 0.625, 0.03125, 0.625, 0.0, 0.625, 0.0, 0.625, 0.03125, 0.625, 0.0625, 0.625, 0.03125, 0.625, 0.03125, 0.625, 0.0625, 0.625, 0.9375, 0.625, 0.875, 0.625, 0.875, 0.625, 0.9375, 0.625, 0.9375, 0.625, 0.9375, 0.625, 0.9375, 0.625, 0.9375, 0.625, 0.9375, 0.625, 0.9375, 0.625, 0.9375, 0.625, 0.9375, 0.75, 0.75, 0.75, 0.75, 0.75, 0.75, 0.75, 0.75, 0.75, 0.75, 0.75, 0.75, 0.75, 0.75, 0.75, 0.75, 0.75, 0.75, 0.75, 0.75, 0.75, 0.75, 0.75, 0.75, 0.625, 0.9375, 0.625, 0.9375, 0.625, 0.9375, 0.625, 0.9375, 0.625, 0.9375, 0.625, 0.875, 0.625, 0.875, 0.625, 0.9375, 0.75, 0.75, 0.75, 0.7188, 0.75, 0.7188, 0.75, 0.75, 0.75, 0.6875, 0.8125, 0.6875, 0.8125, 0.6875, 0.75, 0.6875, 0.625, 1.0, 0.625, 0.9375, 0.625, 0.9375, 0.625, 1.0, 0.75, 0.7188, 0.75, 0.6875, 0.75, 0.6875, 0.75, 0.7188, 0.625, 0.03125, 0.625, 0.0, 0.625, 0.0, 0.625, 0.03125, 0.625, 0.0625, 0.625, 0.03125, 0.625, 0.03125, 0.625, 0.0625, 0.8125, 0.6875, 0.875, 0.6875, 0.875, 0.6875, 0.8125, 0.6875, 0.625, 0.9375, 0.625, 0.9375, 0.625, 0.9375, 0.625, 0.9375, 0.625, 0.9375, 0.625, 0.9375, 0.625, 0.9375, 0.625, 0.9375, 0.625, 0.9375, 0.625, 0.9375, 0.625, 0.9375, 0.625, 0.9375, 0.625, 0.0, 0.625, 0.0, 0.625, 0.0, 0.625, 0.0, 0.625, 0.0, 0.625, 0.0, 0.625, 0.0, 0.625, 0.0, 0.625, 0.0, 0.625, 0.0, 0.625, 0.0, 0.625, 0.0, 0.625, 0.0, 0.625, 0.0, 0.625, 0.0, 0.625, 0.0, 0.625, 1.0, 0.625, 0.9375, 0.625, 0.9375, 0.625, 1.0, 0.625, 0.9375, 0.625, 0.875, 0.625, 0.875, 0.625, 0.9375, 0.8125, 0.6875, 0.875, 0.6875, 0.875, 0.6875, 0.8125, 0.6875, 0.625, 0.0625, 0.625, 0.03125, 0.625, 0.03125, 0.625, 0.0625, 0.625, 0.03125, 0.625, 0.0, 0.625, 0.0, 0.625, 0.03125, 0.75, 0.7187, 0.75, 0.6875, 0.75, 0.6875, 0.75, 0.7188, 0.625, 0.9375, 0.625, 0.9375, 0.625, 0.9375, 0.625, 0.9375, 0.75, 0.6875, 0.8125, 0.6875, 0.8125, 0.6875, 0.75, 0.6875, 0.75, 0.75, 0.75, 0.7187, 0.75, 0.7188, 0.75, 0.75, 0.625, 0.9375, 0.625, 0.875, 0.625, 0.875, 0.625, 0.9375, 0.8125, 0.6875, 0.875, 0.6875, 0.875, 0.6875, 0.8125, 0.6875, 0.625, 0.0625, 0.625, 0.03125, 0.625, 0.03125, 0.625, 0.0625, 0.625, 0.03125, 0.625, 0.0, 0.625, 0.0, 0.625, 0.03125, 0.75, 0.7188, 0.75, 0.6875, 0.75, 0.6875, 0.75, 0.7188, 0.625, 1.0, 0.625, 0.9375, 0.625, 0.9375, 0.625, 1.0, 0.75, 0.6875, 0.8125, 0.6875, 0.8125, 0.6875, 0.75, 0.6875, 0.75, 0.75, 0.75, 0.7188, 0.75, 0.7188, 0.75, 0.75])
me_cube.materials.append(mat_material)
me_cube.use_mirror_vertex_groups = False
me_cube.update()
me_plane = bpy.data.meshes.new('Plane')
me_plane.from_pydata([(-1.0, -1.0, 0.0), (1.0, -1.0, 0.0), (-1.0, 1.0, 0.0), (1.0, 1.0, 0.0)], [], [(0, 1, 3, 2)])
_uv = me_plane.uv_layers.new(name='UVMap')
_uv.uv.foreach_set('vector', [0.0, 0.0, 1.0, 0.0, 1.0, 1.0, 0.0, 1.0])
me_plane.update()

# ---- objects
ob_cube = bpy.data.objects.new('Cube', me_cube)
ob_plane = bpy.data.objects.new('Plane', me_plane)

# ---- transforms, parenting, visibility, modifiers, constraints
ob_cube.location = (0.0, 0.0, 1.0)
ob_cube.lock_rotations_4d = False
ob_cube.empty_display_type = 'ARROWS'
ob_cube.lineart.crease_threshold = 0.0
ob_plane.location = (0.0, 0.0, 0.0)
ob_plane.scale = (10.74, 9.08, 1.0)

# ---- collection membership
col_collection.objects.link(ob_cube)
col_collection.objects.link(ob_plane)

# ---- scene / render settings (as saved in the file)
scene.frame_start = 1; scene.frame_end = 250; scene.frame_set(1)
scene.render.engine = 'BLENDER_EEVEE_NEXT'
scene.cycles.sampling_pattern = 'TABULATED_SOBOL'
bpy.context.view_layer.update()

# ---- added for rendering (the .blend has no active camera and no usable light): camera, sun
cam_auto = bpy.data.cameras.new('AutoCamera')
cam_auto.lens = 50.0
cam_auto.sensor_width = 36.0
cam_auto.clip_end = 1000.0
ob_auto_camera = bpy.data.objects.new('AutoCamera', cam_auto)
scene.collection.objects.link(ob_auto_camera)
ob_auto_camera.location = (28.5389, -34.2467, 27.7328)
ob_auto_camera.rotation_euler = (1.09748, -7.21219e-08, 0.694738)
scene.camera = ob_auto_camera
light_auto_sun = bpy.data.lights.new('AutoSun', 'SUN')
light_auto_sun.energy = 3.0
light_auto_sun.angle = 0.0523599
ob_auto_sun = bpy.data.objects.new('AutoSun', light_auto_sun)
scene.collection.objects.link(ob_auto_sun)
ob_auto_sun.rotation_euler = (0.872665, 0.174533, 0.523599)
bpy.context.view_layer.update()
